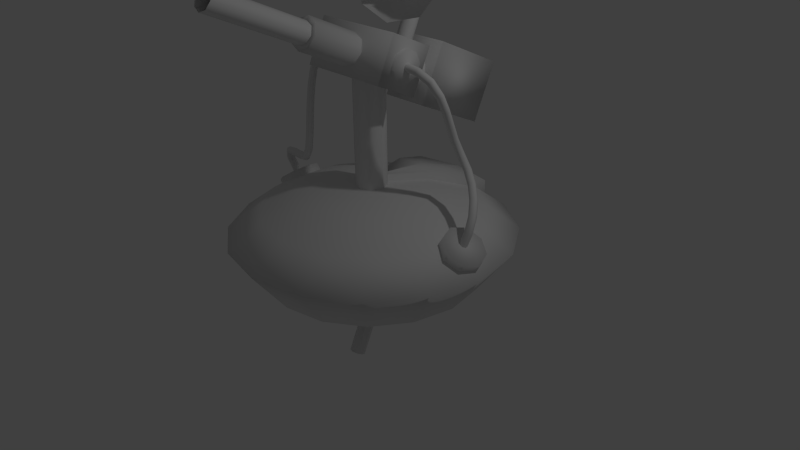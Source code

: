# Source: lvl1-attack.blend  (saved by Blender 2.70.0; exported with 4.5.12 LTS)
import bpy
from mathutils import Matrix  # noqa: F401  (used for matrix-valued properties, if any)

bpy.ops.wm.read_factory_settings(use_empty=True)
scene = bpy.context.scene
scene.name = 'Scene'

# ---- collections
col_collection_1 = bpy.data.collections.new('Collection 1'); scene.collection.children.link(col_collection_1)
col_collection_2 = bpy.data.collections.new('Collection 2'); scene.collection.children.link(col_collection_2)

# ---- materials (node trees are filled in below, after node groups)
mat_pipe_connections = bpy.data.materials.new('pipe-connections')
mat_pipe_connections.alpha_threshold = 0.0
mat_pipe_connections.use_transparent_shadow = False
mat_pipe_connections.roughness = 0.5
mat_pipe_connections.line_color = (0.0, 0.0, 0.0, 1.0)
mat_plate = bpy.data.materials.new('plate')
mat_plate.alpha_threshold = 0.0
mat_plate.use_transparent_shadow = False
mat_plate.roughness = 0.5
mat_plate.line_color = (0.0, 0.0, 0.0, 1.0)
mat_base = bpy.data.materials.new('base')
mat_base.alpha_threshold = 0.0
mat_base.use_transparent_shadow = False
mat_base.roughness = 0.5
mat_base.line_color = (0.0, 0.0, 0.0, 1.0)
mat_tube = bpy.data.materials.new('tube')
mat_tube.alpha_threshold = 0.0
mat_tube.use_transparent_shadow = False
mat_tube.roughness = 0.5
mat_tube.line_color = (0.0, 0.0, 0.0, 1.0)
mat_pipe = bpy.data.materials.new('pipe')
mat_pipe.alpha_threshold = 0.0
mat_pipe.use_transparent_shadow = False
mat_pipe.roughness = 0.5
mat_pipe.line_color = (0.0, 0.0, 0.0, 1.0)

# ---- material node trees

# ---- world
world_world = bpy.data.worlds.new('World'); scene.world = world_world
world_world.color = (0.05088, 0.05088, 0.05088)
world_world.use_sun_shadow = False
world_world.sun_shadow_jitter_overblur = 0.0
world_world.cycles.sampling_method = 'MANUAL'
world_world.cycles.sample_map_resolution = 256

# ---- cameras
cam_camera = bpy.data.cameras.new('Camera')
cam_camera.clip_end = 100.0
cam_camera.lens = 35.0
cam_camera.sensor_width = 32.0
cam_camera.sensor_height = 18.0
cam_camera.ortho_scale = 7.314
cam_camera.dof.focus_distance = 0.0
cam_camera.dof.aperture_fstop = 128.0

# ---- lights
light_lamp = bpy.data.lights.new('Lamp', 'POINT')
light_lamp.transmission_factor = 0.0
light_lamp.cutoff_distance = 30.0
light_lamp.energy = 100.0
light_lamp.shadow_buffer_clip_start = 1.001
light_lamp.shadow_soft_size = 0.1
light_lamp.shadow_maximum_resolution = 0.006
light_lamp.use_absolute_resolution = True
light_lamp.cycles.use_multiple_importance_sampling = False

# ---- meshes
me_sphere_004 = bpy.data.meshes.new('Sphere.004')
me_sphere_004.from_pydata([(1.738, 0.198, 0.5898), (1.658, 0.198, 0.4751), (1.806, 8.06e-08, 0.5427), (1.725, 7.719e-08, 0.4281), (1.738, -0.198, 0.5898), (1.658, -0.198, 0.4751), (1.576, -0.28, 0.7033), (1.496, -0.28, 0.5887), (1.414, -0.198, 0.8169), (1.334, -0.198, 0.7022), (1.347, -5.338e-08, 0.864), (1.266, -5.678e-08, 0.7493), (1.414, 0.198, 0.8169), (1.334, 0.198, 0.7022), (1.576, 0.28, 0.7033), (1.496, 0.28, 0.5887), (-1.424, 0.28, 0.5887), (-1.504, 0.28, 0.7033), (-1.262, 0.198, 0.7022), (-1.342, 0.198, 0.8169), (-1.194, -5.604e-08, 0.7493), (-1.275, -5.263e-08, 0.864), (-1.262, -0.198, 0.7022), (-1.342, -0.198, 0.8169), (-1.424, -0.28, 0.5887), (-1.504, -0.28, 0.7033), (-1.586, -0.198, 0.4751), (-1.666, -0.198, 0.5898), (-1.653, 7.794e-08, 0.4281), (-1.734, 8.134e-08, 0.5427), (-1.586, 0.198, 0.4751), (-1.666, 0.198, 0.5898), (-0.65, 0.1414, 2.459), (-0.55, 0.1414, 2.459), (-0.65, 6.657e-08, 2.4), (-0.55, 5.314e-08, 2.4), (-0.65, -0.1414, 2.459), (-0.55, -0.1414, 2.459), (-0.65, -0.2, 2.6), (-0.55, -0.2, 2.6), (-0.65, -0.1414, 2.741), (-0.55, -0.1414, 2.741), (-0.65, -5.204e-08, 2.8), (-0.55, -6.548e-08, 2.8), (-0.65, 0.1414, 2.741), (-0.55, 0.1414, 2.741), (-0.65, 0.2, 2.6), (-0.55, 0.2, 2.6), (0.55, 0.2, 2.6), (0.65, 0.2, 2.6), (0.55, 0.1414, 2.459), (0.65, 0.1414, 2.459), (0.55, -1.173e-08, 2.4), (0.65, 1.701e-09, 2.4), (0.55, -0.1414, 2.459), (0.65, -0.1414, 2.459), (0.55, -0.2, 2.6), (0.65, -0.2, 2.6), (0.55, -0.1414, 2.741), (0.65, -0.1414, 2.741), (0.55, -6.077e-10, 2.8), (0.65, 1.283e-08, 2.8), (0.55, 0.1414, 2.741), (0.65, 0.1414, 2.741)], [], [(15, 13, 12, 14), (5, 3, 2, 4), (7, 5, 4, 6), (9, 7, 6, 8), (11, 9, 8, 10), (13, 11, 10, 12), (14, 12, 10, 8, 6, 4, 2, 0), (3, 1, 0, 2), (1, 15, 14, 0), (17, 31, 29, 27, 25, 23, 21, 19), (18, 19, 21, 20), (20, 21, 23, 22), (22, 23, 25, 24), (24, 25, 27, 26), (26, 27, 29, 28), (30, 31, 17, 16), (28, 29, 31, 30), (16, 17, 19, 18), (33, 32, 46, 47), (37, 36, 34, 35), (39, 38, 36, 37), (41, 40, 38, 39), (43, 42, 40, 41), (45, 44, 42, 43), (47, 46, 44, 45), (35, 34, 32, 33), (46, 32, 34, 36, 38, 40, 42, 44), (48, 49, 51, 50), (50, 51, 53, 52), (52, 53, 55, 54), (54, 55, 57, 56), (56, 57, 59, 58), (58, 59, 61, 60), (60, 61, 63, 62), (62, 63, 49, 48), (49, 63, 61, 59, 57, 55, 53, 51)])
me_sphere_004.polygons.foreach_set('use_smooth', [True] * 36)
_uv = me_sphere_004.uv_layers.new(name='UVMap')
_uv.uv.foreach_set('vector', [1.009, 0.4911, 0.9317, 0.05753, 0.9317, 0.05753, 1.009, 0.4911, 0.06443, 0.9248, 0.4981, 1.002, 0.4981, 1.002, 0.06443, 0.9248, -0.01297, 0.4911, 0.06443, 0.9248, 0.06443, 0.9248, -0.01297, 0.4911, 0.06443, 0.05753, -0.01297, 0.4911, -0.01297, 0.4911, 0.06443, 0.05753, 0.4981, -0.01988, 0.06443, 0.05753, 0.06443, 0.05753, 0.4981, -0.01988, 0.9317, 0.05753, 0.4981, -0.01988, 0.4981, -0.01988, 0.9317, 0.05753, 1.009, 0.4911, 0.9317, 0.05753, 0.4981, -0.01988, 0.06443, 0.05753, -0.01297, 0.4911, 0.06443, 0.9248, 0.4981, 1.002, 0.9317, 0.9248, 0.4981, 1.002, 0.9317, 0.9248, 0.9317, 0.9248, 0.4981, 1.002, 0.9317, 0.9248, 1.009, 0.4911, 1.009, 0.4911, 0.9317, 0.9248, 1.009, 0.4911, 0.9317, 0.9248, 0.4981, 1.002, 0.06443, 0.9248, -0.01297, 0.4911, 0.06443, 0.05753, 0.4981, -0.01988, 0.9317, 0.05753, 0.9317, 0.05753, 0.9317, 0.05753, 0.4981, -0.01988, 0.4981, -0.01988, 0.4981, -0.01988, 0.4981, -0.01988, 0.06443, 0.05753, 0.06443, 0.05753, 0.06443, 0.05753, 0.06443, 0.05753, -0.01297, 0.4911, -0.01297, 0.4911, -0.01297, 0.4911, -0.01297, 0.4911, 0.06443, 0.9248, 0.06443, 0.9248, 0.06443, 0.9248, 0.06443, 0.9248, 0.4981, 1.002, 0.4981, 1.002, 0.9317, 0.9248, 0.9317, 0.9248, 1.009, 0.4911, 1.009, 0.4911, 0.4981, 1.002, 0.4981, 1.002, 0.9317, 0.9248, 0.9317, 0.9248, 1.009, 0.4911, 1.009, 0.4911, 0.9317, 0.05753, 0.9317, 0.05753, 0.9317, 0.9248, 0.9317, 0.9248, 1.009, 0.4911, 1.009, 0.4911, 0.06443, 0.9248, 0.06443, 0.9248, 0.4981, 1.002, 0.4981, 1.002, -0.01297, 0.4911, -0.01297, 0.4911, 0.06443, 0.9248, 0.06443, 0.9248, 0.06443, 0.05753, 0.06443, 0.05753, -0.01297, 0.4911, -0.01297, 0.4911, 0.4981, -0.01988, 0.4981, -0.01988, 0.06443, 0.05753, 0.06443, 0.05753, 0.9317, 0.05753, 0.9317, 0.05753, 0.4981, -0.01988, 0.4981, -0.01988, 1.009, 0.4911, 1.009, 0.4911, 0.9317, 0.05753, 0.9317, 0.05753, 0.4981, 1.002, 0.4981, 1.002, 0.9317, 0.9248, 0.9317, 0.9248, 1.009, 0.4911, 0.9317, 0.9248, 0.4981, 1.002, 0.06443, 0.9248, -0.01297, 0.4911, 0.06443, 0.05753, 0.4981, -0.01988, 0.9317, 0.05753, 1.009, 0.4911, 1.009, 0.4911, 0.9317, 0.05753, 0.9317, 0.05753, 0.9317, 0.05753, 0.9317, 0.05753, 0.4981, -0.01988, 0.4981, -0.01988, 0.4981, -0.01988, 0.4981, -0.01988, 0.06443, 0.05753, 0.06443, 0.05753, 0.06443, 0.05753, 0.06443, 0.05753, -0.01297, 0.4911, -0.01297, 0.4911, -0.01297, 0.4911, -0.01297, 0.4911, 0.06443, 0.9248, 0.06443, 0.9248, 0.06443, 0.9248, 0.06443, 0.9248, 0.4981, 1.002, 0.4981, 1.002, 0.4981, 1.002, 0.4981, 1.002, 0.9317, 0.9248, 0.9317, 0.9248, 0.9317, 0.9248, 0.9317, 0.9248, 1.009, 0.4911, 1.009, 0.4911, 1.009, 0.4911, 0.9317, 0.9248, 0.4981, 1.002, 0.06443, 0.9248, -0.01297, 0.4911, 0.06443, 0.05753, 0.4981, -0.01988, 0.9317, 0.05753])
me_sphere_004.materials.append(mat_pipe_connections)
me_sphere_004.use_remesh_preserve_volume = False
me_sphere_004.use_remesh_preserve_attributes = False
me_sphere_004.use_mirror_vertex_groups = False
me_sphere_004.update()
me_sphere_003 = bpy.data.meshes.new('Sphere.003')
me_sphere_003.from_pydata([(1.562e-07, 0.7654, -0.07612), (2.754e-07, 1.414, -0.2929), (0.0, 0.0, 0.0), (0.2929, 0.7071, -0.07612), (0.5412, 1.307, -0.2929), (2.754e-07, 1.414, -0.4747), (0.0, 0.0, -0.1818), (0.2929, 0.7071, -0.2579), (0.5412, 1.307, -0.4747)], [], [(1, 0, 3, 4), (0, 2, 3), (1, 4, 8, 5), (4, 3, 7, 8), (3, 2, 6, 7)])
me_sphere_003.polygons.foreach_set('use_smooth', [True] * 5)
_uv = me_sphere_003.uv_layers.new(name='UVMap')
_uv.uv.foreach_set('vector', [0.6031, 0.2076, 0.4912, 0.1997, 0.4935, 0.1499, 0.5758, 0.1407, 0.4912, 0.1997, 0.368, 0.1568, 0.4935, 0.1499, 0.6031, 0.2076, 0.5758, 0.1407, 0.5913, 0.1209, 0.632, 0.1936, 0.5758, 0.1407, 0.4935, 0.1499, 0.498, 0.1209, 0.5913, 0.1209, 0.4935, 0.1499, 0.368, 0.1568, 0.3697, 0.1256, 0.498, 0.1209])
me_sphere_003.materials.append(mat_plate)
me_sphere_003.use_remesh_preserve_volume = False
me_sphere_003.use_remesh_preserve_attributes = False
me_sphere_003.use_mirror_vertex_groups = False
me_sphere_003.update()
me_sphere_000 = bpy.data.meshes.new('Sphere.000')
me_sphere_000.from_pydata([(-0.2929, 0.7071, -0.07612), (-0.5412, 1.307, -0.2929), (1.562e-07, 0.7654, -0.07612), (2.754e-07, 1.414, -0.2929), (0.0, 0.0, 0.0), (-0.2929, 0.7071, -0.2579), (-0.5412, 1.307, -0.4747), (2.754e-07, 1.414, -0.4747), (0.0, 0.0, -0.1818)], [], [(1, 0, 2, 3), (0, 4, 2), (4, 0, 5, 8), (1, 3, 7, 6), (0, 1, 6, 5)])
me_sphere_000.polygons.foreach_set('use_smooth', [True] * 5)
_uv = me_sphere_000.uv_layers.new(name='UVMap')
_uv.uv.foreach_set('vector', [0.5685, 0.2021, 0.4932, 0.1909, 0.493, 0.1485, 0.593, 0.1372, 0.4932, 0.1909, 0.3826, 0.1797, 0.493, 0.1485, 0.3826, 0.1797, 0.4932, 0.1909, 0.4962, 0.2177, 0.3826, 0.2074, 0.5685, 0.2021, 0.593, 0.1372, 0.6174, 0.1474, 0.5864, 0.2214, 0.4932, 0.1909, 0.5685, 0.2021, 0.5864, 0.2214, 0.4962, 0.2177])
me_sphere_000.materials.append(mat_plate)
me_sphere_000.use_remesh_preserve_volume = False
me_sphere_000.use_remesh_preserve_attributes = False
me_sphere_000.use_mirror_vertex_groups = False
me_sphere_000.update()
me_cube_002 = bpy.data.meshes.new('Cube.002')
me_cube_002.from_pydata([(-3.353e-09, -3.333, 0.4667), (0.165, -3.333, 0.33), (0.2333, -3.333, 1.788e-08), (0.165, -3.333, -0.33), (-2.375e-08, -3.333, -0.4667), (-0.165, -3.333, -0.33), (-0.2333, -3.333, 1.788e-08), (-0.165, -3.333, 0.33), (-3.353e-09, -7.667, 0.4667), (0.165, -7.667, 0.33), (0.2333, -7.667, 1.788e-08), (0.165, -7.667, -0.33), (-2.375e-08, -7.667, -0.4667), (-0.165, -7.667, -0.33), (-0.2333, -7.667, 1.788e-08), (-0.165, -7.667, 0.33)], [], [(0, 7, 15, 8), (7, 6, 14, 15), (6, 5, 13, 14), (5, 4, 12, 13), (4, 3, 11, 12), (3, 2, 10, 11), (2, 1, 9, 10), (1, 0, 8, 9)])
me_cube_002.polygons.foreach_set('use_smooth', [True] * 8)
_uv = me_cube_002.uv_layers.new(name='UVMap')
_uv.uv.foreach_set('vector', [0.573, 0.4392, 0.5687, 0.4392, 0.5687, 0.2382, 0.573, 0.2382, 0.5687, 0.4392, 0.5583, 0.4392, 0.5583, 0.2382, 0.5687, 0.2382, 0.5583, 0.4392, 0.5478, 0.4392, 0.5478, 0.2382, 0.5583, 0.2382, 0.5478, 0.4392, 0.5435, 0.4392, 0.5435, 0.2382, 0.5478, 0.2382, 0.514, 0.2382, 0.5183, 0.2382, 0.5183, 0.4392, 0.514, 0.4392, 0.5183, 0.2382, 0.5288, 0.2382, 0.5288, 0.4392, 0.5183, 0.4392, 0.5288, 0.2382, 0.5392, 0.2382, 0.5392, 0.4392, 0.5288, 0.4392, 0.5392, 0.2382, 0.5435, 0.2382, 0.5435, 0.4392, 0.5392, 0.4392])
me_cube_002.materials.append(mat_plate)
me_cube_002.use_remesh_preserve_volume = False
me_cube_002.use_remesh_preserve_attributes = False
me_cube_002.use_mirror_vertex_groups = False
me_cube_002.update()
me_sphere_001 = bpy.data.meshes.new('Sphere.001')
me_sphere_001.from_pydata([(-0.7654, -2.659e-08, 0.9239), (-1.414, -2.659e-08, 0.7071), (-1.848, -2.659e-08, 0.3827), (-1.4, -2.309e-08, -0.2), (-0.7071, 0.2929, 0.9239), (-1.307, 0.5412, 0.7071), (-1.707, 0.7071, 0.3827), (-1.293, 0.5358, -0.2), (-0.5412, 0.5412, 0.9239), (-1.0, 1.0, 0.7071), (-1.307, 1.307, 0.3827), (-0.9899, 0.9899, -0.2), (-0.2929, 0.7071, 0.9239), (-0.5412, 1.307, 0.7071), (-0.7071, 1.707, 0.3827), (-0.5358, 1.293, -0.2), (7.972e-08, 1.414, 0.7071), (1.989e-07, 1.848, 0.3827), (4.761e-08, 1.4, -0.2), (-1.956e-07, -3.056e-07, 1.0), (0.2929, 0.7071, 0.9239), (0.5412, 1.307, 0.7071), (0.7071, 1.707, 0.3827), (0.5358, 1.293, -0.2), (0.5412, 0.5412, 0.9239), (1.0, 1.0, 0.7071), (1.307, 1.307, 0.3827), (0.9899, 0.9899, -0.2), (0.7071, 0.2929, 0.9239), (1.307, 0.5412, 0.7071), (1.707, 0.7071, 0.3827), (1.293, 0.5358, -0.2), (0.7654, -1.72e-07, 0.9239), (1.414, -5.594e-07, 0.7071), (1.848, -6.19e-07, 0.3827), (1.4, -4.795e-07, -0.2), (0.7071, -0.2929, 0.9239), (1.307, -0.5412, 0.7071), (1.707, -0.7071, 0.3827), (1.293, -0.5358, -0.2), (0.5412, -0.5412, 0.9239), (1.0, -1.0, 0.7071), (1.307, -1.307, 0.3827), (0.9899, -0.9899, -0.2), (0.2929, -0.7071, 0.9239), (0.5412, -1.307, 0.7071), (0.7071, -1.707, 0.3827), (0.5358, -1.293, -0.2), (-2.779e-07, -0.7654, 0.9239), (-7.547e-07, -1.414, 0.7071), (-8.144e-07, -1.848, 0.3827), (-7.869e-07, -1.4, -0.2), (-0.2929, -0.7071, 0.9239), (-0.5412, -1.307, 0.7071), (-0.7071, -1.707, 0.3827), (-0.5358, -1.293, -0.2), (-0.5412, -0.5412, 0.9239), (-1.0, -1.0, 0.7071), (-1.307, -1.307, 0.3827), (-0.9899, -0.9899, -0.2), (-0.7071, -0.2929, 0.9239), (-1.307, -0.5412, 0.7071), (-1.707, -0.7071, 0.3827), (-1.293, -0.5358, -0.2)], [], [(3, 2, 6, 7), (2, 1, 5, 6), (1, 0, 4, 5), (7, 6, 10, 11), (6, 5, 9, 10), (5, 4, 8, 9), (11, 10, 14, 15), (10, 9, 13, 14), (9, 8, 12, 13), (15, 14, 17, 18), (14, 13, 16, 17), (18, 17, 22, 23), (17, 16, 21, 22), (23, 22, 26, 27), (22, 21, 25, 26), (21, 20, 24, 25), (27, 26, 30, 31), (26, 25, 29, 30), (25, 24, 28, 29), (31, 30, 34, 35), (30, 29, 33, 34), (29, 28, 32, 33), (35, 34, 38, 39), (34, 33, 37, 38), (33, 32, 36, 37), (39, 38, 42, 43), (38, 37, 41, 42), (37, 36, 40, 41), (43, 42, 46, 47), (42, 41, 45, 46), (41, 40, 44, 45), (47, 46, 50, 51), (46, 45, 49, 50), (45, 44, 48, 49), (51, 50, 54, 55), (50, 49, 53, 54), (49, 48, 52, 53), (55, 54, 58, 59), (54, 53, 57, 58), (53, 52, 56, 57), (59, 58, 62, 63), (58, 57, 61, 62), (57, 56, 60, 61), (0, 19, 4), (4, 19, 8), (8, 19, 12), (20, 19, 24), (24, 19, 28), (28, 19, 32), (32, 19, 36), (36, 19, 40), (40, 19, 44), (44, 19, 48), (48, 19, 52), (52, 19, 56), (56, 19, 60), (63, 62, 2, 3), (62, 61, 1, 2), (61, 60, 0, 1), (60, 19, 0)])
me_sphere_001.polygons.foreach_set('use_smooth', [True] * 60)
_uv = me_sphere_001.uv_layers.new(name='UVMap')
_uv.uv.foreach_set('vector', [0.2396, 0.7555, 0.1562, 0.8389, 0.3141, 0.9445, 0.3593, 0.8354, 0.1562, 0.8389, 0.237, 0.7581, 0.3579, 0.8389, 0.3141, 0.9445, 0.237, 0.7581, 0.3579, 0.6372, 0.4233, 0.6809, 0.3579, 0.8389, 0.3593, 0.8354, 0.3141, 0.9445, 0.5005, 0.9815, 0.5005, 0.8635, 0.3141, 0.9445, 0.3579, 0.8389, 0.5005, 0.8673, 0.5005, 0.9815, 0.3579, 0.8389, 0.4233, 0.6809, 0.5005, 0.6963, 0.5005, 0.8673, 0.5005, 0.8635, 0.5005, 0.9815, 0.6869, 0.9445, 0.6417, 0.8354, 0.5005, 0.9815, 0.5005, 0.8673, 0.6431, 0.8389, 0.6869, 0.9445, 0.5005, 0.8673, 0.5005, 0.6963, 0.5777, 0.6809, 0.6431, 0.8389, 0.6417, 0.8354, 0.6869, 0.9445, 0.8448, 0.8389, 0.7614, 0.7555, 0.6869, 0.9445, 0.6431, 0.8389, 0.7641, 0.7581, 0.8448, 0.8389, 0.7614, 0.7555, 0.8448, 0.8389, 0.9504, 0.6809, 0.8414, 0.6358, 0.8448, 0.8389, 0.7641, 0.7581, 0.8448, 0.6372, 0.9504, 0.6809, 0.8414, 0.6358, 0.9504, 0.6809, 0.9875, 0.4946, 0.8695, 0.4946, 0.9504, 0.6809, 0.8448, 0.6372, 0.8732, 0.4946, 0.9875, 0.4946, 0.8448, 0.6372, 0.6869, 0.5717, 0.7022, 0.4946, 0.8732, 0.4946, 0.8695, 0.4946, 0.9875, 0.4946, 0.9504, 0.3082, 0.8414, 0.3534, 0.9875, 0.4946, 0.8732, 0.4946, 0.8448, 0.3519, 0.9504, 0.3082, 0.8732, 0.4946, 0.7022, 0.4946, 0.6869, 0.4174, 0.8448, 0.3519, 0.8414, 0.3534, 0.9504, 0.3082, 0.8448, 0.1502, 0.7614, 0.2337, 0.9504, 0.3082, 0.8448, 0.3519, 0.7641, 0.231, 0.8448, 0.1502, 0.8448, 0.3519, 0.6869, 0.4174, 0.6431, 0.3519, 0.7641, 0.231, 0.7614, 0.2337, 0.8448, 0.1502, 0.6869, 0.04465, 0.6417, 0.1537, 0.8448, 0.1502, 0.7641, 0.231, 0.6431, 0.1502, 0.6869, 0.04465, 0.7641, 0.231, 0.6431, 0.3519, 0.5777, 0.3082, 0.6431, 0.1502, 0.6417, 0.1537, 0.6869, 0.04465, 0.5005, 0.007585, 0.5005, 0.1256, 0.6869, 0.04465, 0.6431, 0.1502, 0.5005, 0.1218, 0.5005, 0.007585, 0.6431, 0.1502, 0.5777, 0.3082, 0.5005, 0.2928, 0.5005, 0.1218, 0.5005, 0.1256, 0.5005, 0.007585, 0.3141, 0.04465, 0.3593, 0.1537, 0.5005, 0.007585, 0.5005, 0.1218, 0.3579, 0.1502, 0.3141, 0.04465, 0.5005, 0.1218, 0.5005, 0.2928, 0.4233, 0.3082, 0.3579, 0.1502, 0.3593, 0.1537, 0.3141, 0.04465, 0.1562, 0.1502, 0.2396, 0.2337, 0.3141, 0.04465, 0.3579, 0.1502, 0.237, 0.231, 0.1562, 0.1502, 0.3579, 0.1502, 0.4233, 0.3082, 0.3579, 0.3519, 0.237, 0.231, 0.2396, 0.2337, 0.1562, 0.1502, 0.0506, 0.3082, 0.1596, 0.3534, 0.1562, 0.1502, 0.237, 0.231, 0.1562, 0.3519, 0.0506, 0.3082, 0.237, 0.231, 0.3579, 0.3519, 0.3141, 0.4174, 0.1562, 0.3519, 0.1596, 0.3534, 0.0506, 0.3082, 0.01353, 0.4946, 0.1315, 0.4946, 0.0506, 0.3082, 0.1562, 0.3519, 0.1278, 0.4946, 0.01353, 0.4946, 0.1562, 0.3519, 0.3141, 0.4174, 0.2988, 0.4946, 0.1278, 0.4946, 0.1315, 0.4946, 0.01353, 0.4946, 0.0506, 0.6809, 0.1596, 0.6358, 0.01353, 0.4946, 0.1278, 0.4946, 0.1562, 0.6372, 0.0506, 0.6809, 0.1278, 0.4946, 0.2988, 0.4946, 0.3141, 0.5717, 0.1562, 0.6372, 0.3579, 0.6372, 0.5005, 0.4946, 0.4233, 0.6809, 0.4233, 0.6809, 0.5005, 0.4946, 0.5005, 0.6963, 0.5005, 0.6963, 0.5005, 0.4946, 0.5777, 0.6809, 0.6869, 0.5717, 0.5005, 0.4946, 0.7022, 0.4946, 0.7022, 0.4946, 0.5005, 0.4946, 0.6869, 0.4174, 0.6869, 0.4174, 0.5005, 0.4946, 0.6431, 0.3519, 0.6431, 0.3519, 0.5005, 0.4946, 0.5777, 0.3082, 0.5777, 0.3082, 0.5005, 0.4946, 0.5005, 0.2928, 0.5005, 0.2928, 0.5005, 0.4946, 0.4233, 0.3082, 0.4233, 0.3082, 0.5005, 0.4946, 0.3579, 0.3519, 0.3579, 0.3519, 0.5005, 0.4946, 0.3141, 0.4174, 0.3141, 0.4174, 0.5005, 0.4946, 0.2988, 0.4946, 0.2988, 0.4946, 0.5005, 0.4946, 0.3141, 0.5717, 0.1596, 0.6358, 0.0506, 0.6809, 0.1562, 0.8389, 0.2396, 0.7555, 0.0506, 0.6809, 0.1562, 0.6372, 0.237, 0.7581, 0.1562, 0.8389, 0.1562, 0.6372, 0.3141, 0.5717, 0.3579, 0.6372, 0.237, 0.7581, 0.3141, 0.5717, 0.5005, 0.4946, 0.3579, 0.6372])
me_sphere_001.materials.append(mat_base)
me_sphere_001.use_remesh_preserve_volume = False
me_sphere_001.use_remesh_preserve_attributes = False
me_sphere_001.use_mirror_vertex_groups = False
me_sphere_001.update()
me_cube_001 = bpy.data.meshes.new('Cube.001')
me_cube_001.from_pydata([(-1.0, -1.0, -1.0), (-1.0, 1.0, -1.0), (1.0, 1.0, -1.0), (1.0, -1.0, -1.0), (-1.0, -1.0, 1.0), (-1.0, 1.0, 1.0), (1.0, 1.0, 1.0), (1.0, -1.0, 1.0), (-0.5333, 2.647, -1.213), (-0.5333, 6.114, -1.213), (0.5333, 6.114, -1.213), (0.5333, 2.647, -1.213), (-0.5333, 2.647, 1.454), (-0.5333, 6.114, 1.454), (0.5333, 6.114, 1.454), (0.5333, 2.647, 1.454), (0.1778, 6.114, -1.213), (-0.1778, 6.114, -1.213), (-0.1778, 2.647, -1.213), (0.1778, 2.647, -1.213), (-0.4089, 5.709, -1.213), (-0.4089, 3.052, -1.213), (0.4089, 5.709, -1.213), (0.4089, 3.052, -1.213)], [], [(4, 5, 1, 0), (5, 6, 2, 1), (6, 7, 3, 2), (7, 4, 0, 3), (0, 1, 2, 3), (7, 6, 5, 4), (12, 13, 9, 8), (13, 14, 10, 16, 17, 9), (14, 15, 11, 10), (15, 12, 8, 18, 19, 11), (19, 23, 22, 16, 10, 11), (15, 14, 13, 12), (8, 9, 17, 20, 21, 18), (20, 17, 16, 22), (18, 21, 23, 19)])
me_cube_001.polygons.foreach_set('use_smooth', [True] * 15)
_uv = me_cube_001.uv_layers.new(name='UVMap')
_uv.uv.foreach_set('vector', [0.9908, 0.9939, 0.002995, 0.9939, 0.002995, -0.0007508, 0.9908, -0.0007509, 0.001379, 1.005, 0.001379, -0.006029, 0.9931, -0.006029, 0.9931, 1.005, 0.003486, -0.002615, 0.9954, -0.002615, 0.9954, 1.004, 0.003486, 1.004, -0.001621, 0.9988, -0.001621, -0.0005409, 1.007, -0.000541, 1.007, 0.9988, 1.985, 1.005, 0.9931, 1.005, 0.9931, -0.006029, 1.985, -0.006029, 0.002673, 0.003178, 0.9938, 0.003178, 0.9938, 1.002, 0.002673, 1.002, 0.9948, 0.003096, 0.9948, 0.9987, -0.005966, 0.9987, -0.005966, 0.003096, 0.001382, -0.004123, 0.9986, -0.004123, 0.9986, 0.9945, 0.6662, 0.9945, 0.3338, 0.9945, 0.001382, 0.9945, 0.001911, 0.9929, 0.001911, -0.00142, 0.9933, -0.001421, 0.9933, 0.9929, 0.9964, 0.9978, 0.004092, 0.9978, 0.004092, 0.007888, 0.3349, 0.007888, 0.6657, 0.007888, 0.9964, 0.007888, 0.4744, 0.004061, 0.4028, 0.1197, 0.4028, 0.8795, 0.4744, 0.9951, 0.3643, 0.9951, 0.3643, 0.004061, 0.0253, 0.9938, 0.0253, -0.0007017, 0.994, -0.0007017, 0.994, 0.9938, 0.6946, 0.004061, 0.6946, 0.9951, 0.5845, 0.9951, 0.6561, 0.8795, 0.6561, 0.1197, 0.5845, 0.004061, 0.6561, 0.8795, 0.5845, 0.9951, 0.4744, 0.9951, 0.4028, 0.8795, 0.5845, 0.004061, 0.6561, 0.1197, 0.4028, 0.1197, 0.4744, 0.004061])
me_cube_001.materials.append(mat_plate)
me_cube_001.use_remesh_preserve_volume = False
me_cube_001.use_remesh_preserve_attributes = False
me_cube_001.use_mirror_vertex_groups = False
me_cube_001.update()
me_cylinder = bpy.data.meshes.new('Cylinder')
me_cylinder.from_pydata([(-5.309e-16, 0.9908, 0.9586), (-3.957e-17, -0.8218, 1.804), (0.1414, 0.9661, 0.9056), (0.1414, -0.8465, 1.751), (0.2, 0.9063, 0.7774), (0.2, -0.9063, 1.623), (0.1414, 0.8465, 0.6492), (0.1414, -0.9661, 1.494), (-1.748e-08, 0.8218, 0.5961), (-1.748e-08, -0.9908, 1.441), (-0.1414, 0.8465, 0.6492), (-0.1414, -0.9661, 1.494), (-0.2, 0.9063, 0.7774), (-0.2, -0.9063, 1.623), (-0.1414, 0.9661, 0.9056), (-0.1414, -0.8465, 1.751), (-2.012e-09, -0.8471, 1.75), (0.09899, -0.8645, 1.712), (0.14, -0.9063, 1.623), (0.09899, -0.9481, 1.533), (-1.425e-08, -0.9655, 1.496), (-0.09899, -0.9481, 1.533), (-0.14, -0.9063, 1.623), (-0.09899, -0.8645, 1.712), (0.0, 0.2, -1.0), (0.0, 0.2, 1.0), (0.1414, 0.1414, -1.0), (0.1414, 0.1414, 1.0), (0.2, -8.742e-09, -1.0), (0.2, -8.742e-09, 1.0), (0.1414, -0.1414, -1.0), (0.1414, -0.1414, 1.0), (-1.748e-08, -0.2, -1.0), (-1.748e-08, -0.2, 1.0), (-0.1414, -0.1414, -1.0), (-0.1414, -0.1414, 1.0), (-0.2, 2.385e-09, -1.0), (-0.2, 2.385e-09, 1.0), (-0.1414, 0.1414, -1.0), (-0.1414, 0.1414, 1.0)], [], [(0, 1, 3, 2), (2, 3, 5, 4), (4, 5, 7, 6), (6, 7, 9, 8), (8, 9, 11, 10), (10, 11, 13, 12), (12, 13, 15, 14), (14, 15, 1, 0), (1, 15, 23, 16), (15, 13, 22, 23), (13, 11, 21, 22), (11, 9, 20, 21), (9, 7, 19, 20), (7, 5, 18, 19), (5, 3, 17, 18), (3, 1, 16, 17), (24, 25, 27, 26), (26, 27, 29, 28), (28, 29, 31, 30), (30, 31, 33, 32), (32, 33, 35, 34), (34, 35, 37, 36), (36, 37, 39, 38), (38, 39, 25, 24)])
me_cylinder.polygons.foreach_set('use_smooth', [True] * 24)
_uv = me_cylinder.uv_layers.new(name='UVMap')
_uv.uv.foreach_set('vector', [0.6046, 1.181, 0.6046, -0.1806, 0.7519, -0.1806, 0.7519, 1.181, 1.003, -0.1806, 1.003, 1.181, 0.8991, 1.181, 0.8991, -0.1806, 0.8991, -0.1806, 0.8991, 1.181, 0.7519, 1.181, 0.7519, -0.1806, -0.00233, 1.181, -0.002331, -0.1806, 0.1018, -0.1806, 0.1018, 1.181, 0.1018, 1.181, 0.1018, -0.1806, 0.2491, -0.1806, 0.2491, 1.181, 0.5005, -0.1806, 0.5005, 1.181, 0.3963, 1.181, 0.3963, -0.1806, 0.3963, -0.1806, 0.3963, 1.181, 0.2491, 1.181, 0.2491, -0.1806, 0.5005, 1.181, 0.5005, -0.1806, 0.6046, -0.1806, 0.6046, 1.181, 0.9235, 0.1848, 0.8153, 0.1848, 0.8315, 0.1571, 0.9073, 0.1571, 0.8153, 0.1848, 0.7388, 0.1307, 0.778, 0.1192, 0.8315, 0.1571, 0.7388, 0.1307, 0.7388, 0.05412, 0.778, 0.0656, 0.778, 0.1192, 0.7388, 0.05412, 0.8153, 5.96e-08, 0.8315, 0.02772, 0.778, 0.0656, 0.8153, 5.96e-08, 0.9235, 0.0, 0.9073, 0.02772, 0.8315, 0.02772, 0.9235, 0.0, 1.0, 0.05412, 0.9608, 0.0656, 0.9073, 0.02772, 1.0, 0.05412, 1.0, 0.1307, 0.9608, 0.1192, 0.9608, 0.0656, 1.0, 0.1307, 0.9235, 0.1848, 0.9073, 0.1571, 0.9608, 0.1192, 0.3842, -0.85, 0.3842, 1.85, 0.1046, 1.85, 0.1046, -0.85, 1.455, -0.85, 1.455, 1.85, 1.059, 1.85, 1.059, -0.85, 1.059, -0.85, 1.059, 1.85, 0.7796, 1.85, 0.7796, -0.85, 1.85, -0.85, 1.85, 1.85, 1.455, 1.85, 1.455, -0.85, 0.1046, -0.85, 0.1046, 1.85, -0.175, 1.85, -0.175, -0.85, -0.175, -0.85, -0.175, 1.85, -0.5704, 1.85, -0.5704, -0.85, -0.5704, -0.85, -0.5704, 1.85, -0.85, 1.85, -0.85, -0.85, 0.7796, -0.85, 0.7796, 1.85, 0.3842, 1.85, 0.3842, -0.85])
me_cylinder.materials.append(mat_tube)
me_cylinder.use_remesh_preserve_volume = False
me_cylinder.use_remesh_preserve_attributes = False
me_cylinder.use_mirror_vertex_groups = False
me_cylinder.update()
me_plane = bpy.data.meshes.new('Plane')
me_plane.from_pydata([(-0.36, -2.855, 0.5339), (0.36, -2.855, 0.5339), (-0.6, -0.4622, -0.5818), (0.6, -0.4622, -0.5818), (0.56, -2.855, 0.5339), (0.8, -0.4622, -0.5818), (-0.56, -2.855, 0.5339), (-0.8, -0.4622, -0.5818), (-0.6, -0.06338, -0.7678), (0.6, -0.06338, -0.7678), (0.8, -0.06338, -0.7678), (-0.8, -0.06338, -0.7678), (-0.36, -2.601, 1.078), (0.36, -2.601, 1.078), (-0.6, -0.2086, -0.03803), (0.6, -0.2086, -0.03803), (0.56, -2.601, 1.078), (0.8, -0.2086, -0.03803), (-0.56, -2.601, 1.078), (-0.8, -0.2086, -0.03803), (-0.6, 0.1902, -0.224), (0.6, 0.1902, -0.224), (0.8, 0.1902, -0.224), (-0.8, 0.1902, -0.224), (-1.776e-15, -4.247, -6.797), (-1.776e-15, -1.148, -0.1511), (0.2357, -4.336, -6.756), (0.2357, -1.237, -0.1098), (0.3333, -4.55, -6.656), (0.3333, -1.45, -0.0102), (0.2357, -4.763, -6.557), (0.2357, -1.664, 0.08941), (-2.914e-08, -4.852, -6.516), (-2.914e-08, -1.753, 0.1307), (-0.2357, -4.763, -6.557), (-0.2357, -1.664, 0.08941), (-0.3333, -4.55, -6.656), (-0.3333, -1.45, -0.0102), (-0.2357, -4.336, -6.756), (-0.2357, -1.237, -0.1098)], [], [(0, 1, 3, 2), (9, 8, 20, 21), (10, 9, 21, 22), (8, 11, 23, 20), (11, 7, 19, 23), (5, 10, 22, 17), (15, 13, 16, 17), (12, 14, 19, 18), (19, 14, 20, 23), (15, 17, 22, 21), (14, 15, 21, 20), (6, 0, 12, 18), (7, 6, 18, 19), (1, 4, 16, 13), (4, 5, 17, 16), (2, 3, 15, 14), (3, 1, 13, 15), (0, 2, 14, 12), (24, 25, 27, 26), (26, 27, 29, 28), (28, 29, 31, 30), (30, 31, 33, 32), (32, 33, 35, 34), (34, 35, 37, 36), (36, 37, 39, 38), (38, 39, 25, 24)])
_uv = me_plane.uv_layers.new(name='UVMap')
_uv.uv.foreach_set('vector', [0.0001118, 0.3856, 0.002632, 0.1576, 0.5536, 0.244, 0.5379, 0.3505, 0.8523, 0.1293, 0.8426, 0.4667, 0.718, 0.4199, 0.7192, 0.194, 0.8158, 0.07245, 0.8523, 0.1293, 0.7192, 0.194, 0.716, 0.1578, 0.8426, 0.4667, 0.8205, 0.5123, 0.7118, 0.4472, 0.718, 0.4199, 0.8205, 0.5123, 0.7112, 0.6043, 0.6507, 0.4626, 0.7118, 0.4472, 0.7057, 0.0001118, 0.8158, 0.07245, 0.716, 0.1578, 0.642, 0.136, 0.6326, 0.175, 0.2606, 0.1104, 0.2657, 0.08722, 0.642, 0.136, 0.3166, 0.4336, 0.6447, 0.4262, 0.6507, 0.4626, 0.3168, 0.4535, 0.6507, 0.4626, 0.6447, 0.4262, 0.718, 0.4199, 0.7118, 0.4472, 0.6326, 0.175, 0.642, 0.136, 0.716, 0.1578, 0.7192, 0.194, 0.6447, 0.4262, 0.6326, 0.175, 0.7192, 0.194, 0.718, 0.4199, 0.0263, 0.5561, 0.0001118, 0.3856, 0.3166, 0.4336, 0.3168, 0.4535, 0.7112, 0.6043, 0.0263, 0.5561, 0.3168, 0.4535, 0.6507, 0.4626, 0.002632, 0.1576, 0.0001118, 0.01043, 0.2657, 0.08722, 0.2606, 0.1104, 0.0001118, 0.01043, 0.7057, 0.0001118, 0.642, 0.136, 0.2657, 0.08722, 0.5379, 0.3505, 0.5536, 0.244, 0.6326, 0.175, 0.6447, 0.4262, 0.5536, 0.244, 0.002632, 0.1576, 0.2606, 0.1104, 0.6326, 0.175, 0.0001118, 0.3856, 0.5379, 0.3505, 0.6447, 0.4262, 0.3166, 0.4336, 0.0004748, 0.8805, 0.3309, 0.6722, 0.205, 0.6168, 0.1187, 0.9972, 0.1187, 0.9972, 0.205, 0.6168, 0.07839, 0.6714, 0.2854, 0.9999, 0.2854, 0.9999, 0.07839, 0.6714, 0.02641, 0.799, 0.4052, 0.8849, 0.4052, 0.8849, 0.02641, 0.799, 0.07573, 0.9274, 0.4056, 0.7194, 0.4056, 0.7194, 0.07573, 0.9274, 0.1997, 0.9872, 0.2865, 0.6045, 0.2865, 0.6045, 0.1997, 0.9872, 0.3255, 0.9315, 0.1193, 0.6045, 0.1193, 0.6045, 0.3255, 0.9315, 0.37, 0.8029, 0.0001118, 0.7191, 0.0001118, 0.7191, 0.37, 0.8029, 0.3309, 0.6722, 0.0004748, 0.8805])
me_plane.materials.append(mat_pipe)
me_plane.use_remesh_preserve_volume = False
me_plane.use_remesh_preserve_attributes = False
me_plane.use_mirror_vertex_groups = False
me_plane.update()
me_cylinder_004 = bpy.data.meshes.new('Cylinder.004')
me_cylinder_004.from_pydata([(0.0, 0.1, -0.1), (0.0, 0.1, 0.1), (0.07071, 0.07071, -0.1), (0.07071, 0.07071, 0.1), (0.1, -4.371e-09, -0.1), (0.1, -4.371e-09, 0.1), (0.07071, -0.07071, -0.1), (0.07071, -0.07071, 0.1), (-8.742e-09, -0.1, -0.1), (-8.742e-09, -0.1, 0.1), (-0.07071, -0.07071, -0.1), (-0.07071, -0.07071, 0.1), (-0.1, 1.192e-09, -0.1), (-0.1, 1.192e-09, 0.1), (-0.07071, 0.07071, -0.1), (-0.07071, 0.07071, 0.1), (0.0, 0.1, -0.3), (0.07071, 0.07071, -0.3), (0.1, -4.371e-09, -0.3), (0.07071, -0.07071, -0.3), (-8.742e-09, -0.1, -0.3), (-0.07071, -0.07071, -0.3), (-0.1, 1.192e-09, -0.3), (-0.07071, 0.07071, -0.3), (0.0, 0.1, -0.5), (0.07071, 0.07071, -0.5), (0.1, -4.371e-09, -0.5), (0.07071, -0.07071, -0.5), (-8.742e-09, -0.1, -0.5), (-0.07071, -0.07071, -0.5), (-0.1, 1.192e-09, -0.5), (-0.07071, 0.07071, -0.5), (0.0, 0.1, -0.7), (0.07071, 0.07071, -0.7), (0.1, -4.371e-09, -0.7), (0.07071, -0.07071, -0.7), (-8.742e-09, -0.1, -0.7), (-0.07071, -0.07071, -0.7), (-0.1, 1.192e-09, -0.7), (-0.07071, 0.07071, -0.7), (0.0, 0.1, -0.9), (0.07071, 0.07071, -0.9), (0.1, -4.371e-09, -0.9), (0.07071, -0.07071, -0.9), (-8.742e-09, -0.1, -0.9), (-0.07071, -0.07071, -0.9), (-0.1, 1.192e-09, -0.9), (-0.07071, 0.07071, -0.9), (0.0, 0.1, -1.1), (0.07071, 0.07071, -1.1), (0.1, -4.371e-09, -1.1), (0.07071, -0.07071, -1.1), (-8.742e-09, -0.1, -1.1), (-0.07071, -0.07071, -1.1), (-0.1, 1.192e-09, -1.1), (-0.07071, 0.07071, -1.1), (0.0, 0.1, -1.3), (0.07071, 0.07071, -1.3), (0.1, -4.371e-09, -1.3), (0.07071, -0.07071, -1.3), (-8.742e-09, -0.1, -1.3), (-0.07071, -0.07071, -1.3), (-0.1, 1.192e-09, -1.3), (-0.07071, 0.07071, -1.3), (0.0, 0.1, -1.5), (0.07071, 0.07071, -1.5), (0.1, -4.371e-09, -1.5), (0.07071, -0.07071, -1.5), (-8.742e-09, -0.1, -1.5), (-0.07071, -0.07071, -1.5), (-0.1, 1.192e-09, -1.5), (-0.07071, 0.07071, -1.5), (0.0, 0.1, -1.7), (0.07071, 0.07071, -1.7), (0.1, -4.371e-09, -1.7), (0.07071, -0.07071, -1.7), (-8.742e-09, -0.1, -1.7), (-0.07071, -0.07071, -1.7), (-0.1, 1.192e-09, -1.7), (-0.07071, 0.07071, -1.7), (0.0, 0.1, -1.9), (0.07071, 0.07071, -1.9), (0.1, -4.371e-09, -1.9), (0.07071, -0.07071, -1.9), (-8.742e-09, -0.1, -1.9), (-0.07071, -0.07071, -1.9), (-0.1, 1.192e-09, -1.9), (-0.07071, 0.07071, -1.9), (0.0, 0.1, -2.1), (0.07071, 0.07071, -2.1), (0.1, -4.371e-09, -2.1), (0.07071, -0.07071, -2.1), (-8.742e-09, -0.1, -2.1), (-0.07071, -0.07071, -2.1), (-0.1, 1.192e-09, -2.1), (-0.07071, 0.07071, -2.1), (0.0, 0.1, -2.3), (0.07071, 0.07071, -2.3), (0.1, -4.371e-09, -2.3), (0.07071, -0.07071, -2.3), (-8.742e-09, -0.1, -2.3), (-0.07071, -0.07071, -2.3), (-0.1, 1.192e-09, -2.3), (-0.07071, 0.07071, -2.3), (0.0, 0.1, -2.5), (0.07071, 0.07071, -2.5), (0.1, -4.371e-09, -2.5), (0.07071, -0.07071, -2.5), (-8.742e-09, -0.1, -2.5), (-0.07071, -0.07071, -2.5), (-0.1, 1.192e-09, -2.5), (-0.07071, 0.07071, -2.5), (0.0, 0.1, -2.7), (0.07071, 0.07071, -2.7), (0.1, -4.371e-09, -2.7), (0.07071, -0.07071, -2.7), (-8.742e-09, -0.1, -2.7), (-0.07071, -0.07071, -2.7), (-0.1, 1.192e-09, -2.7), (-0.07071, 0.07071, -2.7), (0.0, 0.1, -2.9), (0.07071, 0.07071, -2.9), (0.1, -4.371e-09, -2.9), (0.07071, -0.07071, -2.9), (-8.742e-09, -0.1, -2.9), (-0.07071, -0.07071, -2.9), (-0.1, 1.192e-09, -2.9), (-0.07071, 0.07071, -2.9), (0.0, 0.1, -3.1), (0.07071, 0.07071, -3.1), (0.1, -4.371e-09, -3.1), (0.07071, -0.07071, -3.1), (-8.742e-09, -0.1, -3.1), (-0.07071, -0.07071, -3.1), (-0.1, 1.192e-09, -3.1), (-0.07071, 0.07071, -3.1)], [], [(0, 1, 3, 2), (2, 3, 5, 4), (4, 5, 7, 6), (6, 7, 9, 8), (8, 9, 11, 10), (10, 11, 13, 12), (12, 13, 15, 14), (14, 15, 1, 0), (16, 0, 2, 17), (17, 2, 4, 18), (18, 4, 6, 19), (19, 6, 8, 20), (20, 8, 10, 21), (21, 10, 12, 22), (22, 12, 14, 23), (23, 14, 0, 16), (24, 16, 17, 25), (25, 17, 18, 26), (26, 18, 19, 27), (27, 19, 20, 28), (28, 20, 21, 29), (29, 21, 22, 30), (30, 22, 23, 31), (31, 23, 16, 24), (32, 24, 25, 33), (33, 25, 26, 34), (34, 26, 27, 35), (35, 27, 28, 36), (36, 28, 29, 37), (37, 29, 30, 38), (38, 30, 31, 39), (39, 31, 24, 32), (40, 32, 33, 41), (41, 33, 34, 42), (42, 34, 35, 43), (43, 35, 36, 44), (44, 36, 37, 45), (45, 37, 38, 46), (46, 38, 39, 47), (47, 39, 32, 40), (48, 40, 41, 49), (49, 41, 42, 50), (50, 42, 43, 51), (51, 43, 44, 52), (52, 44, 45, 53), (53, 45, 46, 54), (54, 46, 47, 55), (55, 47, 40, 48), (56, 48, 49, 57), (57, 49, 50, 58), (58, 50, 51, 59), (59, 51, 52, 60), (60, 52, 53, 61), (61, 53, 54, 62), (62, 54, 55, 63), (63, 55, 48, 56), (64, 56, 57, 65), (65, 57, 58, 66), (66, 58, 59, 67), (67, 59, 60, 68), (68, 60, 61, 69), (69, 61, 62, 70), (70, 62, 63, 71), (71, 63, 56, 64), (72, 64, 65, 73), (73, 65, 66, 74), (74, 66, 67, 75), (75, 67, 68, 76), (76, 68, 69, 77), (77, 69, 70, 78), (78, 70, 71, 79), (79, 71, 64, 72), (80, 72, 73, 81), (81, 73, 74, 82), (82, 74, 75, 83), (83, 75, 76, 84), (84, 76, 77, 85), (85, 77, 78, 86), (86, 78, 79, 87), (87, 79, 72, 80), (88, 80, 81, 89), (89, 81, 82, 90), (90, 82, 83, 91), (91, 83, 84, 92), (92, 84, 85, 93), (93, 85, 86, 94), (94, 86, 87, 95), (95, 87, 80, 88), (96, 88, 89, 97), (97, 89, 90, 98), (98, 90, 91, 99), (99, 91, 92, 100), (100, 92, 93, 101), (101, 93, 94, 102), (102, 94, 95, 103), (103, 95, 88, 96), (104, 96, 97, 105), (105, 97, 98, 106), (106, 98, 99, 107), (107, 99, 100, 108), (108, 100, 101, 109), (109, 101, 102, 110), (110, 102, 103, 111), (111, 103, 96, 104), (112, 104, 105, 113), (113, 105, 106, 114), (114, 106, 107, 115), (115, 107, 108, 116), (116, 108, 109, 117), (117, 109, 110, 118), (118, 110, 111, 119), (119, 111, 104, 112), (120, 112, 113, 121), (121, 113, 114, 122), (122, 114, 115, 123), (123, 115, 116, 124), (124, 116, 117, 125), (125, 117, 118, 126), (126, 118, 119, 127), (127, 119, 112, 120), (128, 120, 121, 129), (129, 121, 122, 130), (130, 122, 123, 131), (131, 123, 124, 132), (132, 124, 125, 133), (133, 125, 126, 134), (134, 126, 127, 135), (135, 127, 120, 128)])
me_cylinder_004.polygons.foreach_set('use_smooth', [True] * 128)
_uv = me_cylinder_004.uv_layers.new(name='UVMap')
_uv.uv.foreach_set('vector', [0.3333, 0.9949, 0.3333, 0.01165, 0.4714, 0.01165, 0.4714, 0.9949, 0.8047, 0.01165, 0.8047, 0.9949, 0.6095, 0.9949, 0.6095, 0.01165, 0.6095, 0.01165, 0.6095, 0.9949, 0.4714, 0.9949, 0.4714, 0.01165, 0.8047, 0.9949, 0.8047, 0.01165, 1.0, 0.01165, 1.0, 0.9949, 0.8047, 0.005132, 0.8047, 0.9883, 0.6667, 0.9883, 0.6667, 0.005132, 0.6667, 0.005132, 0.6667, 0.9883, 0.4714, 0.9883, 0.4714, 0.005132, 1.788e-07, 0.9949, 0.0, 0.01165, 0.1381, 0.01165, 0.1381, 0.9949, 0.1381, 0.9949, 0.1381, 0.01165, 0.3333, 0.01165, 0.3333, 0.9949, 0.3333, 0.9949, 0.3333, 0.01165, 0.4714, 0.01165, 0.4714, 0.9949, 0.8047, 0.01165, 0.8047, 0.9949, 0.6095, 0.9949, 0.6095, 0.01165, 0.6095, 0.01165, 0.6095, 0.9949, 0.4714, 0.9949, 0.4714, 0.01165, 0.8047, 0.9949, 0.8047, 0.01165, 1.0, 0.01165, 1.0, 0.9949, 0.8047, 0.005132, 0.8047, 0.9883, 0.6667, 0.9883, 0.6667, 0.005132, 0.6667, 0.005132, 0.6667, 0.9883, 0.4714, 0.9883, 0.4714, 0.005132, 1.788e-07, 0.9949, 0.0, 0.01165, 0.1381, 0.01165, 0.1381, 0.9949, 0.1381, 0.9949, 0.1381, 0.01165, 0.3333, 0.01165, 0.3333, 0.9949, 0.3333, 0.9949, 0.3333, 0.01165, 0.4714, 0.01165, 0.4714, 0.9949, 0.8047, 0.01165, 0.8047, 0.9949, 0.6095, 0.9949, 0.6095, 0.01165, 0.6095, 0.01165, 0.6095, 0.9949, 0.4714, 0.9949, 0.4714, 0.01165, 0.8047, 0.9949, 0.8047, 0.01165, 1.0, 0.01165, 1.0, 0.9949, 0.8047, 0.005132, 0.8047, 0.9883, 0.6667, 0.9883, 0.6667, 0.005132, 0.6667, 0.005132, 0.6667, 0.9883, 0.4714, 0.9883, 0.4714, 0.005132, 1.788e-07, 0.9949, 0.0, 0.01165, 0.1381, 0.01165, 0.1381, 0.9949, 0.1381, 0.9949, 0.1381, 0.01165, 0.3333, 0.01165, 0.3333, 0.9949, 0.3333, 0.9949, 0.3333, 0.01165, 0.4714, 0.01165, 0.4714, 0.9949, 0.8047, 0.01165, 0.8047, 0.9949, 0.6095, 0.9949, 0.6095, 0.01165, 0.6095, 0.01165, 0.6095, 0.9949, 0.4714, 0.9949, 0.4714, 0.01165, 0.8047, 0.9949, 0.8047, 0.01165, 1.0, 0.01165, 1.0, 0.9949, 0.8047, 0.005132, 0.8047, 0.9883, 0.6667, 0.9883, 0.6667, 0.005132, 0.6667, 0.005132, 0.6667, 0.9883, 0.4714, 0.9883, 0.4714, 0.005132, 1.788e-07, 0.9949, 0.0, 0.01165, 0.1381, 0.01165, 0.1381, 0.9949, 0.1381, 0.9949, 0.1381, 0.01165, 0.3333, 0.01165, 0.3333, 0.9949, 0.3333, 0.9949, 0.3333, 0.01165, 0.4714, 0.01165, 0.4714, 0.9949, 0.8047, 0.01165, 0.8047, 0.9949, 0.6095, 0.9949, 0.6095, 0.01165, 0.6095, 0.01165, 0.6095, 0.9949, 0.4714, 0.9949, 0.4714, 0.01165, 0.8047, 0.9949, 0.8047, 0.01165, 1.0, 0.01165, 1.0, 0.9949, 0.8047, 0.005132, 0.8047, 0.9883, 0.6667, 0.9883, 0.6667, 0.005132, 0.6667, 0.005132, 0.6667, 0.9883, 0.4714, 0.9883, 0.4714, 0.005132, 1.788e-07, 0.9949, 0.0, 0.01165, 0.1381, 0.01165, 0.1381, 0.9949, 0.1381, 0.9949, 0.1381, 0.01165, 0.3333, 0.01165, 0.3333, 0.9949, 0.3333, 0.9949, 0.3333, 0.01165, 0.4714, 0.01165, 0.4714, 0.9949, 0.8047, 0.01165, 0.8047, 0.9949, 0.6095, 0.9949, 0.6095, 0.01165, 0.6095, 0.01165, 0.6095, 0.9949, 0.4714, 0.9949, 0.4714, 0.01165, 0.8047, 0.9949, 0.8047, 0.01165, 1.0, 0.01165, 1.0, 0.9949, 0.8047, 0.005132, 0.8047, 0.9883, 0.6667, 0.9883, 0.6667, 0.005132, 0.6667, 0.005132, 0.6667, 0.9883, 0.4714, 0.9883, 0.4714, 0.005132, 1.788e-07, 0.9949, 0.0, 0.01165, 0.1381, 0.01165, 0.1381, 0.9949, 0.1381, 0.9949, 0.1381, 0.01165, 0.3333, 0.01165, 0.3333, 0.9949, 0.3333, 0.9949, 0.3333, 0.01165, 0.4714, 0.01165, 0.4714, 0.9949, 0.8047, 0.01165, 0.8047, 0.9949, 0.6095, 0.9949, 0.6095, 0.01165, 0.6095, 0.01165, 0.6095, 0.9949, 0.4714, 0.9949, 0.4714, 0.01165, 0.8047, 0.9949, 0.8047, 0.01165, 1.0, 0.01165, 1.0, 0.9949, 0.8047, 0.005132, 0.8047, 0.9883, 0.6667, 0.9883, 0.6667, 0.005132, 0.6667, 0.005132, 0.6667, 0.9883, 0.4714, 0.9883, 0.4714, 0.005132, 1.788e-07, 0.9949, 0.0, 0.01165, 0.1381, 0.01165, 0.1381, 0.9949, 0.1381, 0.9949, 0.1381, 0.01165, 0.3333, 0.01165, 0.3333, 0.9949, 0.3333, 0.9949, 0.3333, 0.01165, 0.4714, 0.01165, 0.4714, 0.9949, 0.8047, 0.01165, 0.8047, 0.9949, 0.6095, 0.9949, 0.6095, 0.01165, 0.6095, 0.01165, 0.6095, 0.9949, 0.4714, 0.9949, 0.4714, 0.01165, 0.8047, 0.9949, 0.8047, 0.01165, 1.0, 0.01165, 1.0, 0.9949, 0.8047, 0.005132, 0.8047, 0.9883, 0.6667, 0.9883, 0.6667, 0.005132, 0.6667, 0.005132, 0.6667, 0.9883, 0.4714, 0.9883, 0.4714, 0.005132, 1.788e-07, 0.9949, 0.0, 0.01165, 0.1381, 0.01165, 0.1381, 0.9949, 0.1381, 0.9949, 0.1381, 0.01165, 0.3333, 0.01165, 0.3333, 0.9949, 0.3333, 0.9949, 0.3333, 0.01165, 0.4714, 0.01165, 0.4714, 0.9949, 0.8047, 0.01165, 0.8047, 0.9949, 0.6095, 0.9949, 0.6095, 0.01165, 0.6095, 0.01165, 0.6095, 0.9949, 0.4714, 0.9949, 0.4714, 0.01165, 0.8047, 0.9949, 0.8047, 0.01165, 1.0, 0.01165, 1.0, 0.9949, 0.8047, 0.005132, 0.8047, 0.9883, 0.6667, 0.9883, 0.6667, 0.005132, 0.6667, 0.005132, 0.6667, 0.9883, 0.4714, 0.9883, 0.4714, 0.005132, 1.788e-07, 0.9949, 0.0, 0.01165, 0.1381, 0.01165, 0.1381, 0.9949, 0.1381, 0.9949, 0.1381, 0.01165, 0.3333, 0.01165, 0.3333, 0.9949, 0.3333, 0.9949, 0.3333, 0.01165, 0.4714, 0.01165, 0.4714, 0.9949, 0.8047, 0.01165, 0.8047, 0.9949, 0.6095, 0.9949, 0.6095, 0.01165, 0.6095, 0.01165, 0.6095, 0.9949, 0.4714, 0.9949, 0.4714, 0.01165, 0.8047, 0.9949, 0.8047, 0.01165, 1.0, 0.01165, 1.0, 0.9949, 0.8047, 0.005132, 0.8047, 0.9883, 0.6667, 0.9883, 0.6667, 0.005132, 0.6667, 0.005132, 0.6667, 0.9883, 0.4714, 0.9883, 0.4714, 0.005132, 1.788e-07, 0.9949, 0.0, 0.01165, 0.1381, 0.01165, 0.1381, 0.9949, 0.1381, 0.9949, 0.1381, 0.01165, 0.3333, 0.01165, 0.3333, 0.9949, 0.3333, 0.9949, 0.3333, 0.01165, 0.4714, 0.01165, 0.4714, 0.9949, 0.8047, 0.01165, 0.8047, 0.9949, 0.6095, 0.9949, 0.6095, 0.01165, 0.6095, 0.01165, 0.6095, 0.9949, 0.4714, 0.9949, 0.4714, 0.01165, 0.8047, 0.9949, 0.8047, 0.01165, 1.0, 0.01165, 1.0, 0.9949, 0.8047, 0.005132, 0.8047, 0.9883, 0.6667, 0.9883, 0.6667, 0.005132, 0.6667, 0.005132, 0.6667, 0.9883, 0.4714, 0.9883, 0.4714, 0.005132, 1.788e-07, 0.9949, 0.0, 0.01165, 0.1381, 0.01165, 0.1381, 0.9949, 0.1381, 0.9949, 0.1381, 0.01165, 0.3333, 0.01165, 0.3333, 0.9949, 0.3333, 0.9949, 0.3333, 0.01165, 0.4714, 0.01165, 0.4714, 0.9949, 0.8047, 0.01165, 0.8047, 0.9949, 0.6095, 0.9949, 0.6095, 0.01165, 0.6095, 0.01165, 0.6095, 0.9949, 0.4714, 0.9949, 0.4714, 0.01165, 0.8047, 0.9949, 0.8047, 0.01165, 1.0, 0.01165, 1.0, 0.9949, 0.8047, 0.005132, 0.8047, 0.9883, 0.6667, 0.9883, 0.6667, 0.005132, 0.6667, 0.005132, 0.6667, 0.9883, 0.4714, 0.9883, 0.4714, 0.005132, 1.788e-07, 0.9949, 0.0, 0.01165, 0.1381, 0.01165, 0.1381, 0.9949, 0.1381, 0.9949, 0.1381, 0.01165, 0.3333, 0.01165, 0.3333, 0.9949, 0.3333, 0.9949, 0.3333, 0.01165, 0.4714, 0.01165, 0.4714, 0.9949, 0.8047, 0.01165, 0.8047, 0.9949, 0.6095, 0.9949, 0.6095, 0.01165, 0.6095, 0.01165, 0.6095, 0.9949, 0.4714, 0.9949, 0.4714, 0.01165, 0.8047, 0.9949, 0.8047, 0.01165, 1.0, 0.01165, 1.0, 0.9949, 0.8047, 0.005132, 0.8047, 0.9883, 0.6667, 0.9883, 0.6667, 0.005132, 0.6667, 0.005132, 0.6667, 0.9883, 0.4714, 0.9883, 0.4714, 0.005132, 1.788e-07, 0.9949, 0.0, 0.01165, 0.1381, 0.01165, 0.1381, 0.9949, 0.1381, 0.9949, 0.1381, 0.01165, 0.3333, 0.01165, 0.3333, 0.9949, 0.3333, 0.9949, 0.3333, 0.01165, 0.4714, 0.01165, 0.4714, 0.9949, 0.8047, 0.01165, 0.8047, 0.9949, 0.6095, 0.9949, 0.6095, 0.01165, 0.6095, 0.01165, 0.6095, 0.9949, 0.4714, 0.9949, 0.4714, 0.01165, 0.8047, 0.9949, 0.8047, 0.01165, 1.0, 0.01165, 1.0, 0.9949, 0.8047, 0.005132, 0.8047, 0.9883, 0.6667, 0.9883, 0.6667, 0.005132, 0.6667, 0.005132, 0.6667, 0.9883, 0.4714, 0.9883, 0.4714, 0.005132, 1.788e-07, 0.9949, 0.0, 0.01165, 0.1381, 0.01165, 0.1381, 0.9949, 0.1381, 0.9949, 0.1381, 0.01165, 0.3333, 0.01165, 0.3333, 0.9949, 0.3333, 0.9949, 0.3333, 0.01165, 0.4714, 0.01165, 0.4714, 0.9949, 0.8047, 0.01165, 0.8047, 0.9949, 0.6095, 0.9949, 0.6095, 0.01165, 0.6095, 0.01165, 0.6095, 0.9949, 0.4714, 0.9949, 0.4714, 0.01165, 0.8047, 0.9949, 0.8047, 0.01165, 1.0, 0.01165, 1.0, 0.9949, 0.8047, 0.005132, 0.8047, 0.9883, 0.6667, 0.9883, 0.6667, 0.005132, 0.6667, 0.005132, 0.6667, 0.9883, 0.4714, 0.9883, 0.4714, 0.005132, 1.788e-07, 0.9949, 0.0, 0.01165, 0.1381, 0.01165, 0.1381, 0.9949, 0.1381, 0.9949, 0.1381, 0.01165, 0.3333, 0.01165, 0.3333, 0.9949, 0.3333, 0.9949, 0.3333, 0.01165, 0.4714, 0.01165, 0.4714, 0.9949, 0.8047, 0.01165, 0.8047, 0.9949, 0.6095, 0.9949, 0.6095, 0.01165, 0.6095, 0.01165, 0.6095, 0.9949, 0.4714, 0.9949, 0.4714, 0.01165, 0.8047, 0.9949, 0.8047, 0.01165, 1.0, 0.01165, 1.0, 0.9949, 0.8047, 0.005132, 0.8047, 0.9883, 0.6667, 0.9883, 0.6667, 0.005132, 0.6667, 0.005132, 0.6667, 0.9883, 0.4714, 0.9883, 0.4714, 0.005132, 1.788e-07, 0.9949, 0.0, 0.01165, 0.1381, 0.01165, 0.1381, 0.9949, 0.1381, 0.9949, 0.1381, 0.01165, 0.3333, 0.01165, 0.3333, 0.9949])
me_cylinder_004.materials.append(mat_pipe)
me_cylinder_004.use_remesh_preserve_volume = False
me_cylinder_004.use_remesh_preserve_attributes = False
me_cylinder_004.use_mirror_vertex_groups = False
me_cylinder_004.update()
me_cylinder_001 = bpy.data.meshes.new('Cylinder.001')
me_cylinder_001.from_pydata([(0.0, 0.1, -0.1), (0.0, 0.1, 0.1), (0.07071, 0.07071, -0.1), (0.07071, 0.07071, 0.1), (0.1, -4.371e-09, -0.1), (0.1, -4.371e-09, 0.1), (0.07071, -0.07071, -0.1), (0.07071, -0.07071, 0.1), (-8.742e-09, -0.1, -0.1), (-8.742e-09, -0.1, 0.1), (-0.07071, -0.07071, -0.1), (-0.07071, -0.07071, 0.1), (-0.1, 1.192e-09, -0.1), (-0.1, 1.192e-09, 0.1), (-0.07071, 0.07071, -0.1), (-0.07071, 0.07071, 0.1), (0.0, 0.1, 0.3), (0.07071, 0.07071, 0.3), (0.1, -4.371e-09, 0.3), (0.07071, -0.07071, 0.3), (-8.742e-09, -0.1, 0.3), (-0.07071, -0.07071, 0.3), (-0.1, 1.192e-09, 0.3), (-0.07071, 0.07071, 0.3), (0.0, 0.1, 0.5), (0.07071, 0.07071, 0.5), (0.1, -4.371e-09, 0.5), (0.07071, -0.07071, 0.5), (-8.742e-09, -0.1, 0.5), (-0.07071, -0.07071, 0.5), (-0.1, 1.192e-09, 0.5), (-0.07071, 0.07071, 0.5), (0.0, 0.1, 0.7), (0.07071, 0.07071, 0.7), (0.1, -4.371e-09, 0.7), (0.07071, -0.07071, 0.7), (-8.742e-09, -0.1, 0.7), (-0.07071, -0.07071, 0.7), (-0.1, 1.192e-09, 0.7), (-0.07071, 0.07071, 0.7), (0.0, 0.1, 0.9), (0.07071, 0.07071, 0.9), (0.1, -4.371e-09, 0.9), (0.07071, -0.07071, 0.9), (-8.742e-09, -0.1, 0.9), (-0.07071, -0.07071, 0.9), (-0.1, 1.192e-09, 0.9), (-0.07071, 0.07071, 0.9), (0.0, 0.1, 1.1), (0.07071, 0.07071, 1.1), (0.1, -4.371e-09, 1.1), (0.07071, -0.07071, 1.1), (-8.742e-09, -0.1, 1.1), (-0.07071, -0.07071, 1.1), (-0.1, 1.192e-09, 1.1), (-0.07071, 0.07071, 1.1), (0.0, 0.1, 1.3), (0.07071, 0.07071, 1.3), (0.1, -4.371e-09, 1.3), (0.07071, -0.07071, 1.3), (-8.742e-09, -0.1, 1.3), (-0.07071, -0.07071, 1.3), (-0.1, 1.192e-09, 1.3), (-0.07071, 0.07071, 1.3), (0.0, 0.1, 1.5), (0.07071, 0.07071, 1.5), (0.1, -4.371e-09, 1.5), (0.07071, -0.07071, 1.5), (-8.742e-09, -0.1, 1.5), (-0.07071, -0.07071, 1.5), (-0.1, 1.192e-09, 1.5), (-0.07071, 0.07071, 1.5), (0.0, 0.1, 1.7), (0.07071, 0.07071, 1.7), (0.1, -4.371e-09, 1.7), (0.07071, -0.07071, 1.7), (-8.742e-09, -0.1, 1.7), (-0.07071, -0.07071, 1.7), (-0.1, 1.192e-09, 1.7), (-0.07071, 0.07071, 1.7), (0.0, 0.1, 1.9), (0.07071, 0.07071, 1.9), (0.1, -4.371e-09, 1.9), (0.07071, -0.07071, 1.9), (-8.742e-09, -0.1, 1.9), (-0.07071, -0.07071, 1.9), (-0.1, 1.192e-09, 1.9), (-0.07071, 0.07071, 1.9), (0.0, 0.1, 2.1), (0.07071, 0.07071, 2.1), (0.1, -4.371e-09, 2.1), (0.07071, -0.07071, 2.1), (-8.742e-09, -0.1, 2.1), (-0.07071, -0.07071, 2.1), (-0.1, 1.192e-09, 2.1), (-0.07071, 0.07071, 2.1), (0.0, 0.1, 2.3), (0.07071, 0.07071, 2.3), (0.1, -4.371e-09, 2.3), (0.07071, -0.07071, 2.3), (-8.742e-09, -0.1, 2.3), (-0.07071, -0.07071, 2.3), (-0.1, 1.192e-09, 2.3), (-0.07071, 0.07071, 2.3), (0.0, 0.1, 2.5), (0.07071, 0.07071, 2.5), (0.1, -4.371e-09, 2.5), (0.07071, -0.07071, 2.5), (-8.742e-09, -0.1, 2.5), (-0.07071, -0.07071, 2.5), (-0.1, 1.192e-09, 2.5), (-0.07071, 0.07071, 2.5)], [], [(0, 1, 3, 2), (2, 3, 5, 4), (4, 5, 7, 6), (6, 7, 9, 8), (8, 9, 11, 10), (10, 11, 13, 12), (12, 13, 15, 14), (14, 15, 1, 0), (1, 16, 17, 3), (3, 17, 18, 5), (5, 18, 19, 7), (7, 19, 20, 9), (9, 20, 21, 11), (11, 21, 22, 13), (13, 22, 23, 15), (15, 23, 16, 1), (16, 24, 25, 17), (17, 25, 26, 18), (18, 26, 27, 19), (19, 27, 28, 20), (20, 28, 29, 21), (21, 29, 30, 22), (22, 30, 31, 23), (23, 31, 24, 16), (24, 32, 33, 25), (25, 33, 34, 26), (26, 34, 35, 27), (27, 35, 36, 28), (28, 36, 37, 29), (29, 37, 38, 30), (30, 38, 39, 31), (31, 39, 32, 24), (32, 40, 41, 33), (33, 41, 42, 34), (34, 42, 43, 35), (35, 43, 44, 36), (36, 44, 45, 37), (37, 45, 46, 38), (38, 46, 47, 39), (39, 47, 40, 32), (40, 48, 49, 41), (41, 49, 50, 42), (42, 50, 51, 43), (43, 51, 52, 44), (44, 52, 53, 45), (45, 53, 54, 46), (46, 54, 55, 47), (47, 55, 48, 40), (48, 56, 57, 49), (49, 57, 58, 50), (50, 58, 59, 51), (51, 59, 60, 52), (52, 60, 61, 53), (53, 61, 62, 54), (54, 62, 63, 55), (55, 63, 56, 48), (56, 64, 65, 57), (57, 65, 66, 58), (58, 66, 67, 59), (59, 67, 68, 60), (60, 68, 69, 61), (61, 69, 70, 62), (62, 70, 71, 63), (63, 71, 64, 56), (64, 72, 73, 65), (65, 73, 74, 66), (66, 74, 75, 67), (67, 75, 76, 68), (68, 76, 77, 69), (69, 77, 78, 70), (70, 78, 79, 71), (71, 79, 72, 64), (72, 80, 81, 73), (73, 81, 82, 74), (74, 82, 83, 75), (75, 83, 84, 76), (76, 84, 85, 77), (77, 85, 86, 78), (78, 86, 87, 79), (79, 87, 80, 72), (80, 88, 89, 81), (81, 89, 90, 82), (82, 90, 91, 83), (83, 91, 92, 84), (84, 92, 93, 85), (85, 93, 94, 86), (86, 94, 95, 87), (87, 95, 88, 80), (88, 96, 97, 89), (89, 97, 98, 90), (90, 98, 99, 91), (91, 99, 100, 92), (92, 100, 101, 93), (93, 101, 102, 94), (94, 102, 103, 95), (95, 103, 96, 88), (96, 104, 105, 97), (97, 105, 106, 98), (98, 106, 107, 99), (99, 107, 108, 100), (100, 108, 109, 101), (101, 109, 110, 102), (102, 110, 111, 103), (103, 111, 104, 96)])
me_cylinder_001.polygons.foreach_set('use_smooth', [True] * 104)
_uv = me_cylinder_001.uv_layers.new(name='UVMap')
_uv.uv.foreach_set('vector', [0.3333, 1.0, 0.3333, 0.001711, 0.4714, 0.001711, 0.4714, 1.0, 0.8047, 0.001711, 0.8047, 1.0, 0.6095, 1.0, 0.6095, 0.001711, 0.6095, 0.001711, 0.6095, 1.0, 0.4714, 1.0, 0.4714, 0.001711, 0.8047, 1.0, 0.8047, 0.001711, 1.0, 0.001711, 1.0, 1.0, 0.8047, 0.001048, 0.8047, 0.9997, 0.6667, 0.9997, 0.6667, 0.001048, 0.6667, 0.001048, 0.6667, 0.9997, 0.4714, 0.9997, 0.4714, 0.001048, 1.788e-07, 1.0, 0.0, 0.001712, 0.1381, 0.001711, 0.1381, 1.0, 0.1381, 1.0, 0.1381, 0.001711, 0.3333, 0.001711, 0.3333, 1.0, 0.3333, 1.0, 0.3333, 0.001711, 0.4714, 0.001711, 0.4714, 1.0, 0.8047, 0.001711, 0.8047, 1.0, 0.6095, 1.0, 0.6095, 0.001711, 0.6095, 0.001711, 0.6095, 1.0, 0.4714, 1.0, 0.4714, 0.001711, 0.8047, 1.0, 0.8047, 0.001711, 1.0, 0.001711, 1.0, 1.0, 0.8047, 0.001048, 0.8047, 0.9997, 0.6667, 0.9997, 0.6667, 0.001048, 0.6667, 0.001048, 0.6667, 0.9997, 0.4714, 0.9997, 0.4714, 0.001048, 1.788e-07, 1.0, 0.0, 0.001712, 0.1381, 0.001711, 0.1381, 1.0, 0.1381, 1.0, 0.1381, 0.001711, 0.3333, 0.001711, 0.3333, 1.0, 0.3333, 1.0, 0.3333, 0.001711, 0.4714, 0.001711, 0.4714, 1.0, 0.8047, 0.001711, 0.8047, 1.0, 0.6095, 1.0, 0.6095, 0.001711, 0.6095, 0.001711, 0.6095, 1.0, 0.4714, 1.0, 0.4714, 0.001711, 0.8047, 1.0, 0.8047, 0.001711, 1.0, 0.001711, 1.0, 1.0, 0.8047, 0.001048, 0.8047, 0.9997, 0.6667, 0.9997, 0.6667, 0.001048, 0.6667, 0.001048, 0.6667, 0.9997, 0.4714, 0.9997, 0.4714, 0.001048, 1.788e-07, 1.0, 0.0, 0.001712, 0.1381, 0.001711, 0.1381, 1.0, 0.1381, 1.0, 0.1381, 0.001711, 0.3333, 0.001711, 0.3333, 1.0, 0.3333, 1.0, 0.3333, 0.001711, 0.4714, 0.001711, 0.4714, 1.0, 0.8047, 0.001711, 0.8047, 1.0, 0.6095, 1.0, 0.6095, 0.001711, 0.6095, 0.001711, 0.6095, 1.0, 0.4714, 1.0, 0.4714, 0.001711, 0.8047, 1.0, 0.8047, 0.001711, 1.0, 0.001711, 1.0, 1.0, 0.8047, 0.001048, 0.8047, 0.9997, 0.6667, 0.9997, 0.6667, 0.001048, 0.6667, 0.001048, 0.6667, 0.9997, 0.4714, 0.9997, 0.4714, 0.001048, 1.788e-07, 1.0, 0.0, 0.001712, 0.1381, 0.001711, 0.1381, 1.0, 0.1381, 1.0, 0.1381, 0.001711, 0.3333, 0.001711, 0.3333, 1.0, 0.3333, 1.0, 0.3333, 0.001711, 0.4714, 0.001711, 0.4714, 1.0, 0.8047, 0.001711, 0.8047, 1.0, 0.6095, 1.0, 0.6095, 0.001711, 0.6095, 0.001711, 0.6095, 1.0, 0.4714, 1.0, 0.4714, 0.001711, 0.8047, 1.0, 0.8047, 0.001711, 1.0, 0.001711, 1.0, 1.0, 0.8047, 0.001048, 0.8047, 0.9997, 0.6667, 0.9997, 0.6667, 0.001048, 0.6667, 0.001048, 0.6667, 0.9997, 0.4714, 0.9997, 0.4714, 0.001048, 1.788e-07, 1.0, 0.0, 0.001712, 0.1381, 0.001711, 0.1381, 1.0, 0.1381, 1.0, 0.1381, 0.001711, 0.3333, 0.001711, 0.3333, 1.0, 0.3333, 1.0, 0.3333, 0.001711, 0.4714, 0.001711, 0.4714, 1.0, 0.8047, 0.001711, 0.8047, 1.0, 0.6095, 1.0, 0.6095, 0.001711, 0.6095, 0.001711, 0.6095, 1.0, 0.4714, 1.0, 0.4714, 0.001711, 0.8047, 1.0, 0.8047, 0.001711, 1.0, 0.001711, 1.0, 1.0, 0.8047, 0.001048, 0.8047, 0.9997, 0.6667, 0.9997, 0.6667, 0.001048, 0.6667, 0.001048, 0.6667, 0.9997, 0.4714, 0.9997, 0.4714, 0.001048, 1.788e-07, 1.0, 0.0, 0.001712, 0.1381, 0.001711, 0.1381, 1.0, 0.1381, 1.0, 0.1381, 0.001711, 0.3333, 0.001711, 0.3333, 1.0, 0.3333, 1.0, 0.3333, 0.001711, 0.4714, 0.001711, 0.4714, 1.0, 0.8047, 0.001711, 0.8047, 1.0, 0.6095, 1.0, 0.6095, 0.001711, 0.6095, 0.001711, 0.6095, 1.0, 0.4714, 1.0, 0.4714, 0.001711, 0.8047, 1.0, 0.8047, 0.001711, 1.0, 0.001711, 1.0, 1.0, 0.8047, 0.001048, 0.8047, 0.9997, 0.6667, 0.9997, 0.6667, 0.001048, 0.6667, 0.001048, 0.6667, 0.9997, 0.4714, 0.9997, 0.4714, 0.001048, 1.788e-07, 1.0, 0.0, 0.001712, 0.1381, 0.001711, 0.1381, 1.0, 0.1381, 1.0, 0.1381, 0.001711, 0.3333, 0.001711, 0.3333, 1.0, 0.3333, 1.0, 0.3333, 0.001711, 0.4714, 0.001711, 0.4714, 1.0, 0.8047, 0.001711, 0.8047, 1.0, 0.6095, 1.0, 0.6095, 0.001711, 0.6095, 0.001711, 0.6095, 1.0, 0.4714, 1.0, 0.4714, 0.001711, 0.8047, 1.0, 0.8047, 0.001711, 1.0, 0.001711, 1.0, 1.0, 0.8047, 0.001048, 0.8047, 0.9997, 0.6667, 0.9997, 0.6667, 0.001048, 0.6667, 0.001048, 0.6667, 0.9997, 0.4714, 0.9997, 0.4714, 0.001048, 1.788e-07, 1.0, 0.0, 0.001712, 0.1381, 0.001711, 0.1381, 1.0, 0.1381, 1.0, 0.1381, 0.001711, 0.3333, 0.001711, 0.3333, 1.0, 0.3333, 1.0, 0.3333, 0.001711, 0.4714, 0.001711, 0.4714, 1.0, 0.8047, 0.001711, 0.8047, 1.0, 0.6095, 1.0, 0.6095, 0.001711, 0.6095, 0.001711, 0.6095, 1.0, 0.4714, 1.0, 0.4714, 0.001711, 0.8047, 1.0, 0.8047, 0.001711, 1.0, 0.001711, 1.0, 1.0, 0.8047, 0.001048, 0.8047, 0.9997, 0.6667, 0.9997, 0.6667, 0.001048, 0.6667, 0.001048, 0.6667, 0.9997, 0.4714, 0.9997, 0.4714, 0.001048, 1.788e-07, 1.0, 0.0, 0.001712, 0.1381, 0.001711, 0.1381, 1.0, 0.1381, 1.0, 0.1381, 0.001711, 0.3333, 0.001711, 0.3333, 1.0, 0.3333, 1.0, 0.3333, 0.001711, 0.4714, 0.001711, 0.4714, 1.0, 0.8047, 0.001711, 0.8047, 1.0, 0.6095, 1.0, 0.6095, 0.001711, 0.6095, 0.001711, 0.6095, 1.0, 0.4714, 1.0, 0.4714, 0.001711, 0.8047, 1.0, 0.8047, 0.001711, 1.0, 0.001711, 1.0, 1.0, 0.8047, 0.001048, 0.8047, 0.9997, 0.6667, 0.9997, 0.6667, 0.001048, 0.6667, 0.001048, 0.6667, 0.9997, 0.4714, 0.9997, 0.4714, 0.001048, 1.788e-07, 1.0, 0.0, 0.001712, 0.1381, 0.001711, 0.1381, 1.0, 0.1381, 1.0, 0.1381, 0.001711, 0.3333, 0.001711, 0.3333, 1.0, 0.3333, 1.0, 0.3333, 0.001711, 0.4714, 0.001711, 0.4714, 1.0, 0.8047, 0.001711, 0.8047, 1.0, 0.6095, 1.0, 0.6095, 0.001711, 0.6095, 0.001711, 0.6095, 1.0, 0.4714, 1.0, 0.4714, 0.001711, 0.8047, 1.0, 0.8047, 0.001711, 1.0, 0.001711, 1.0, 1.0, 0.8047, 0.001048, 0.8047, 0.9997, 0.6667, 0.9997, 0.6667, 0.001048, 0.6667, 0.001048, 0.6667, 0.9997, 0.4714, 0.9997, 0.4714, 0.001048, 1.788e-07, 1.0, 0.0, 0.001712, 0.1381, 0.001711, 0.1381, 1.0, 0.1381, 1.0, 0.1381, 0.001711, 0.3333, 0.001711, 0.3333, 1.0, 0.3333, 1.0, 0.3333, 0.001711, 0.4714, 0.001711, 0.4714, 1.0, 0.8047, 0.001711, 0.8047, 1.0, 0.6095, 1.0, 0.6095, 0.001711, 0.6095, 0.001711, 0.6095, 1.0, 0.4714, 1.0, 0.4714, 0.001711, 0.8047, 1.0, 0.8047, 0.001711, 1.0, 0.001711, 1.0, 1.0, 0.8047, 0.001048, 0.8047, 0.9997, 0.6667, 0.9997, 0.6667, 0.001048, 0.6667, 0.001048, 0.6667, 0.9997, 0.4714, 0.9997, 0.4714, 0.001048, 1.788e-07, 1.0, 0.0, 0.001712, 0.1381, 0.001711, 0.1381, 1.0, 0.1381, 1.0, 0.1381, 0.001711, 0.3333, 0.001711, 0.3333, 1.0, 0.3333, 1.0, 0.3333, 0.001711, 0.4714, 0.001711, 0.4714, 1.0, 0.8047, 0.001711, 0.8047, 1.0, 0.6095, 1.0, 0.6095, 0.001711, 0.6095, 0.001711, 0.6095, 1.0, 0.4714, 1.0, 0.4714, 0.001711, 0.8047, 1.0, 0.8047, 0.001711, 1.0, 0.001711, 1.0, 1.0, 0.8047, 0.001048, 0.8047, 0.9997, 0.6667, 0.9997, 0.6667, 0.001048, 0.6667, 0.001048, 0.6667, 0.9997, 0.4714, 0.9997, 0.4714, 0.001048, 1.788e-07, 1.0, 0.0, 0.001712, 0.1381, 0.001711, 0.1381, 1.0, 0.1381, 1.0, 0.1381, 0.001711, 0.3333, 0.001711, 0.3333, 1.0])
me_cylinder_001.materials.append(mat_pipe)
me_cylinder_001.use_remesh_preserve_volume = False
me_cylinder_001.use_remesh_preserve_attributes = False
me_cylinder_001.use_mirror_vertex_groups = False
me_cylinder_001.update()
me_sphere_002 = bpy.data.meshes.new('Sphere.002')
me_sphere_002.from_pydata([(-0.3536, -0.08571, 0.3536), (-0.5, -0.08571, -2.186e-08), (-0.3536, -0.08571, -0.3536), (3.449e-08, -0.08571, -0.5), (-0.25, 0.03929, 0.3536), (-0.3536, 0.09106, -2.186e-08), (-0.25, 0.03929, -0.3536), (3.338e-08, 0.09106, 0.3536), (1.848e-08, 0.1643, -2.186e-08), (3.338e-08, 0.09106, -0.3536), (0.25, 0.03929, 0.3536), (0.3536, 0.09106, -2.186e-08), (0.25, 0.03929, -0.3536), (0.3536, -0.08571, 0.3536), (0.5, -0.08571, -2.186e-08), (0.3536, -0.08571, -0.3536), (3.581e-09, -0.08571, 0.5), (-5.2e-17, 0.2847, 0.08161), (-9.313e-10, -0.7202, 0.06914), (0.05051, 0.2821, 0.05243), (0.07143, 0.276, -0.01801), (0.05051, 0.2698, -0.08845), (-6.244e-09, 0.2672, -0.1176), (-0.05051, 0.2698, -0.08845), (-0.07143, 0.276, -0.01801), (-0.05051, 0.2821, 0.05243), (-2.156e-09, 0.332, -0.8248), (-2.156e-09, 0.4192, 0.1714), (0.05051, 0.3028, -0.8223), (0.05051, 0.39, 0.1739), (0.07143, 0.2324, -0.8161), (0.07143, 0.3195, 0.1801), (0.05051, 0.1619, -0.8099), (0.05051, 0.2491, 0.1862), (-8.4e-09, 0.1328, -0.8074), (-8.4e-09, 0.2199, 0.1888), (-0.05051, 0.1619, -0.8099), (-0.05051, 0.2491, 0.1862), (-0.07143, 0.2324, -0.8161), (-0.07143, 0.3195, 0.1801), (-0.05051, 0.3028, -0.8223), (-0.05051, 0.39, 0.1739), (-2.597e-09, 0.3793, 0.2749), (0.0303, 0.3618, 0.2764), (0.04286, 0.3195, 0.2801), (0.0303, 0.2773, 0.2838), (-6.344e-09, 0.2598, 0.2853), (-0.0303, 0.2773, 0.2838), (-0.04286, 0.3195, 0.2801), (-0.0303, 0.3618, 0.2764), (-4.889e-09, 0.3195, 0.2974)], [], [(2, 1, 5, 6), (1, 0, 4, 5), (6, 5, 8, 9), (5, 4, 7, 8), (9, 8, 11, 12), (8, 7, 10, 11), (12, 11, 14, 15), (11, 10, 13, 14), (3, 2, 6), (0, 16, 4), (3, 6, 9), (4, 16, 7), (3, 9, 12), (7, 16, 10), (3, 12, 15), (10, 16, 13), (17, 18, 19), (19, 18, 20), (20, 18, 21), (21, 18, 22), (22, 18, 23), (23, 18, 24), (24, 18, 25), (25, 18, 17), (26, 27, 29, 28), (28, 29, 31, 30), (30, 31, 33, 32), (32, 33, 35, 34), (34, 35, 37, 36), (36, 37, 39, 38), (38, 39, 41, 40), (40, 41, 27, 26), (27, 41, 49, 42), (41, 39, 48, 49), (39, 37, 47, 48), (37, 35, 46, 47), (35, 33, 45, 46), (33, 31, 44, 45), (31, 29, 43, 44), (29, 27, 42, 43), (42, 49, 50), (49, 48, 50), (48, 47, 50), (47, 46, 50), (46, 45, 50), (45, 44, 50), (44, 43, 50), (43, 42, 50)])
me_sphere_002.polygons.foreach_set('use_smooth', [True] * 48)
_uv = me_sphere_002.uv_layers.new(name='UVMap')
_uv.uv.foreach_set('vector', [0.8453, 0.5958, 0.7937, 0.5461, 0.8296, 0.5309, 0.8659, 0.5747, 0.7937, 0.5461, 0.7937, 0.4745, 0.8232, 0.4744, 0.8296, 0.5309, 0.8659, 0.5747, 0.8296, 0.5309, 0.8796, 0.5096, 0.9004, 0.5585, 0.8296, 0.5309, 0.8232, 0.4744, 0.8588, 0.4607, 0.8796, 0.5096, 0.9004, 0.5585, 0.8796, 0.5096, 0.9297, 0.4883, 0.936, 0.5448, 0.8796, 0.5096, 0.8588, 0.4607, 0.8933, 0.4445, 0.9297, 0.4883, 0.936, 0.5448, 0.9297, 0.4883, 0.9655, 0.4731, 0.9655, 0.5447, 0.9297, 0.4883, 0.8933, 0.4445, 0.9139, 0.4234, 0.9655, 0.4731, 0.9165, 0.5963, 0.8453, 0.5958, 0.8659, 0.5747, 0.7937, 0.4745, 0.8427, 0.4229, 0.8232, 0.4744, 0.9165, 0.5963, 0.8659, 0.5747, 0.9004, 0.5585, 0.8232, 0.4744, 0.8427, 0.4229, 0.8588, 0.4607, 0.9165, 0.5963, 0.9004, 0.5585, 0.936, 0.5448, 0.8588, 0.4607, 0.8427, 0.4229, 0.8933, 0.4445, 0.9165, 0.5963, 0.936, 0.5448, 0.9655, 0.5447, 0.8933, 0.4445, 0.8427, 0.4229, 0.9139, 0.4234, 0.5832, 0.5125, 0.5657, 0.5441, 0.559, 0.5089, 0.559, 0.5089, 0.5657, 0.5441, 0.5346, 0.5269, 0.5346, 0.5269, 0.5657, 0.5441, 0.5323, 0.5571, 0.5323, 0.5571, 0.5657, 0.5441, 0.5481, 0.5757, 0.5481, 0.5757, 0.5657, 0.5441, 0.5723, 0.5793, 0.5723, 0.5793, 0.5657, 0.5441, 0.5967, 0.5613, 0.5967, 0.5613, 0.5657, 0.5441, 0.599, 0.5311, 0.599, 0.5311, 0.5657, 0.5441, 0.5832, 0.5125, 0.475, 0.6436, 0.5882, 0.6705, 0.5803, 0.6428, 0.4718, 0.6859, 0.4718, 0.6859, 0.5803, 0.6428, 0.5414, 0.6201, 0.5156, 0.7305, 0.5156, 0.7305, 0.5414, 0.6201, 0.5018, 0.6415, 0.5772, 0.7257, 0.5772, 0.7257, 0.5018, 0.6415, 0.4922, 0.6689, 0.607, 0.696, 0.607, 0.696, 0.4922, 0.6689, 0.5002, 0.6972, 0.6105, 0.6533, 0.6105, 0.6533, 0.5002, 0.6972, 0.5391, 0.719, 0.5649, 0.6095, 0.5649, 0.6095, 0.5391, 0.719, 0.5784, 0.6973, 0.5036, 0.6136, 0.5036, 0.6136, 0.5784, 0.6973, 0.5882, 0.6705, 0.475, 0.6436, 0.5882, 0.6705, 0.5784, 0.6973, 0.5468, 0.6773, 0.5512, 0.6699, 0.5784, 0.6973, 0.5391, 0.719, 0.5364, 0.6798, 0.5468, 0.6773, 0.5391, 0.719, 0.5002, 0.6972, 0.5281, 0.6754, 0.5364, 0.6798, 0.5002, 0.6972, 0.4922, 0.6689, 0.5247, 0.6694, 0.5281, 0.6754, 0.4922, 0.6689, 0.5018, 0.6415, 0.5283, 0.6635, 0.5247, 0.6694, 0.5018, 0.6415, 0.5414, 0.6201, 0.5368, 0.6595, 0.5283, 0.6635, 0.5414, 0.6201, 0.5803, 0.6428, 0.547, 0.6622, 0.5368, 0.6595, 0.5803, 0.6428, 0.5882, 0.6705, 0.5512, 0.6699, 0.547, 0.6622, 0.5512, 0.6699, 0.5468, 0.6773, 0.5368, 0.6696, 0.5468, 0.6773, 0.5364, 0.6798, 0.5368, 0.6696, 0.5364, 0.6798, 0.5281, 0.6754, 0.5368, 0.6696, 0.5281, 0.6754, 0.5247, 0.6694, 0.5368, 0.6696, 0.5247, 0.6694, 0.5283, 0.6635, 0.5368, 0.6696, 0.5283, 0.6635, 0.5368, 0.6595, 0.5368, 0.6696, 0.5368, 0.6595, 0.547, 0.6622, 0.5368, 0.6696, 0.547, 0.6622, 0.5512, 0.6699, 0.5368, 0.6696])
me_sphere_002.materials.append(mat_plate)
me_sphere_002.use_remesh_preserve_volume = False
me_sphere_002.use_remesh_preserve_attributes = False
me_sphere_002.use_mirror_vertex_groups = False
me_sphere_002.update()
me_cylinder_003 = bpy.data.meshes.new('Cylinder.003')
me_cylinder_003.from_pydata([(0.0, 0.2, -0.5), (0.0, 0.2, 0.5), (0.1414, 0.1414, -0.5), (-0.2404, 0.2404, -1.5), (0.2, -8.742e-09, -0.5), (-0.34, 1.412e-07, -1.5), (0.1414, -0.1414, -0.5), (-0.2404, -0.2404, -1.5), (-1.748e-08, -0.2, -0.5), (-9.364e-07, -0.34, -1.5), (-0.1414, -0.1414, -0.5), (-0.1414, -0.1414, 0.5), (-0.2, 2.385e-09, -0.5), (-0.2, 2.385e-09, 0.5), (-0.1414, 0.1414, -0.5), (-0.1414, 0.1414, 0.5), (0.2404, -0.2404, -1.5), (-0.1667, 5.067e-07, 0.03333), (-1.644e-06, 0.136, -2.3), (0.2, 5.464e-09, 0.5), (0.09616, 0.09617, -2.3), (0.136, 2.361e-07, -2.3), (0.09616, -0.09617, -2.3), (0.34, 1.223e-07, -1.5), (0.2404, 0.2404, -1.5), (0.1414, 0.1414, 0.5), (-0.1414, 0.1, 0.6), (1.249e-07, 0.1414, 0.6414), (0.1414, 0.1, 0.6), (-0.1414, -1.608e-08, 0.6414), (1.782e-07, -1.65e-08, 0.7), (0.1414, -1.608e-08, 0.6414), (-0.1414, -0.1, 0.6), (1.249e-07, -0.1414, 0.6414), (0.1414, -0.1, 0.6), (-9.067e-07, 0.34, -1.5), (-3.8e-09, -0.2, 0.5), (0.1414, -0.1414, 0.5), (-1.656e-06, -0.136, -2.3), (-0.09617, -0.09617, -2.3), (-0.136, 2.436e-07, -2.3), (-0.3667, -1.192e-07, 1.033), (-0.09617, 0.09617, -2.3), (-0.06667, 4.352e-07, 0.6333), (1.08e-07, 0.1667, 0.03333), (6.543e-07, 0.3667, 1.033), (5.991e-07, 0.06667, 0.6333), (0.1667, -5.837e-07, 0.03333), (0.3667, -4.823e-07, 1.033), (0.06667, -5.454e-07, 0.6333), (-1.196e-06, -0.1667, 0.03333), (-1.779e-07, -0.3667, 1.033), (-4.668e-07, -0.06667, 0.6333), (-0.1667, 9.332e-07, 0.03333), (-0.3667, 8.191e-07, 1.033), (-0.06667, 6.058e-07, 0.6333)], [], [(16, 9, 38, 22), (23, 16, 22, 21), (24, 23, 21, 20), (35, 24, 20, 18), (0, 2, 24, 35), (10, 11, 13, 12), (12, 13, 15, 14), (14, 15, 1, 0), (3, 35, 18, 42), (5, 3, 42, 40), (2, 4, 23, 24), (4, 6, 16, 23), (28, 27, 30, 31), (27, 26, 29, 30), (31, 30, 33, 34), (30, 29, 32, 33), (34, 33, 36, 37), (6, 8, 9, 16), (7, 5, 40, 39), (9, 7, 39, 38), (43, 17, 41), (39, 40, 42, 18, 20, 21, 22, 38), (32, 13, 11), (29, 13, 32), (26, 13, 29), (15, 13, 26), (33, 32, 11, 36), (1, 15, 26, 27), (19, 25, 28), (8, 10, 7, 9), (19, 28, 31), (10, 12, 5, 7), (19, 31, 34), (12, 14, 3, 5), (19, 34, 37), (14, 0, 35, 3), (25, 1, 27, 28), (8, 36, 11, 10), (6, 37, 36, 8), (4, 19, 37, 6), (2, 25, 19, 4), (0, 1, 25, 2), (46, 44, 45), (49, 47, 48), (52, 50, 51), (55, 53, 54)])
me_cylinder_003.polygons.foreach_set('use_smooth', [True] * 46)
_uv = me_cylinder_003.uv_layers.new(name='UVMap')
_uv.uv.foreach_set('vector', [0.9015, 0.4535, 0.9945, 0.4535, 0.9945, 0.5465, 0.9015, 0.5465, 0.9015, 0.4535, 0.9945, 0.4535, 0.9945, 0.5465, 0.9015, 0.5465, 0.9015, 0.4535, 0.9945, 0.4535, 0.9945, 0.5465, 0.9015, 0.5465, 0.9015, 0.4535, 0.9945, 0.4535, 0.9945, 0.5465, 0.9015, 0.5465, 0.9015, 0.4535, 0.9945, 0.4535, 0.9945, 0.5465, 0.9015, 0.5465, 0.9015, 0.4535, 0.9945, 0.4535, 0.9945, 0.5465, 0.9015, 0.5465, 0.9015, 0.4535, 0.9945, 0.4535, 0.9945, 0.5465, 0.9015, 0.5465, 0.9015, 0.4535, 0.9945, 0.4535, 0.9945, 0.5465, 0.9015, 0.5465, 0.9015, 0.4535, 0.9945, 0.4535, 0.9945, 0.5465, 0.9015, 0.5465, 0.9015, 0.4535, 0.9945, 0.4535, 0.9945, 0.5465, 0.9015, 0.5465, 0.9015, 0.4535, 0.9945, 0.4535, 0.9945, 0.5465, 0.9015, 0.5465, 0.9015, 0.4535, 0.9945, 0.4535, 0.9945, 0.5465, 0.9015, 0.5465, 0.9015, 0.4535, 0.9945, 0.4535, 0.9945, 0.5465, 0.9015, 0.5465, 0.9015, 0.4535, 0.9945, 0.4535, 0.9945, 0.5465, 0.9015, 0.5465, 0.9015, 0.4535, 0.9945, 0.4535, 0.9945, 0.5465, 0.9015, 0.5465, 0.9015, 0.4535, 0.9945, 0.4535, 0.9945, 0.5465, 0.9015, 0.5465, 0.9015, 0.4535, 0.9945, 0.4535, 0.9945, 0.5465, 0.9015, 0.5465, 0.9015, 0.4535, 0.9945, 0.4535, 0.9945, 0.5465, 0.9015, 0.5465, 0.9015, 0.4535, 0.9945, 0.4535, 0.9945, 0.5465, 0.9015, 0.5465, 0.9015, 0.4535, 0.9945, 0.4535, 0.9945, 0.5465, 0.9015, 0.5465, 0.9016, 0.5024, 0.9201, 0.4536, 0.9201, 0.5412, 0.948, 0.5465, 0.9809, 0.5329, 0.9945, 0.5, 0.9809, 0.4671, 0.948, 0.4535, 0.9151, 0.4671, 0.9015, 0.5, 0.9151, 0.5329, 0.9015, 0.4535, 0.9945, 0.4535, 0.9945, 0.5465, 0.9015, 0.4535, 0.9945, 0.4535, 0.9945, 0.5465, 0.9015, 0.4535, 0.9945, 0.4535, 0.9945, 0.5465, 0.9015, 0.4535, 0.9945, 0.4535, 0.9945, 0.5465, 0.9015, 0.4535, 0.9945, 0.4535, 0.9945, 0.5465, 0.9015, 0.5465, 0.9015, 0.4535, 0.9945, 0.4535, 0.9945, 0.5465, 0.9015, 0.5465, 0.9015, 0.4535, 0.9945, 0.4535, 0.9945, 0.5465, 0.9015, 0.4535, 0.9945, 0.4535, 0.9945, 0.5465, 0.9015, 0.5465, 0.9015, 0.4535, 0.9945, 0.4535, 0.9945, 0.5465, 0.9015, 0.4535, 0.9945, 0.4535, 0.9945, 0.5465, 0.9015, 0.5465, 0.9015, 0.4535, 0.9945, 0.4535, 0.9945, 0.5465, 0.9015, 0.4535, 0.9945, 0.4535, 0.9945, 0.5465, 0.9015, 0.5465, 0.9015, 0.4535, 0.9945, 0.4535, 0.9945, 0.5465, 0.9015, 0.4535, 0.9945, 0.4535, 0.9945, 0.5465, 0.9015, 0.5465, 0.9015, 0.4535, 0.9945, 0.4535, 0.9945, 0.5465, 0.9015, 0.5465, 0.9015, 0.4535, 0.9945, 0.4535, 0.9945, 0.5465, 0.9015, 0.5465, 0.9015, 0.4535, 0.9945, 0.4535, 0.9945, 0.5465, 0.9015, 0.5465, 0.9015, 0.4535, 0.9945, 0.4535, 0.9945, 0.5465, 0.9015, 0.5465, 0.9015, 0.4535, 0.9945, 0.4535, 0.9945, 0.5465, 0.9015, 0.5465, 0.9015, 0.4535, 0.9945, 0.4535, 0.9945, 0.5465, 0.9015, 0.5465, 0.9387, 0.5024, 0.9573, 0.4536, 0.9573, 0.5412, 0.9201, 0.5024, 0.9387, 0.4536, 0.9387, 0.5412, 0.9573, 0.5024, 0.9759, 0.4536, 0.9759, 0.5412, 0.9759, 0.5024, 0.9944, 0.4536, 0.9944, 0.5412])
me_cylinder_003.materials.append(mat_plate)
me_cylinder_003.use_remesh_preserve_volume = False
me_cylinder_003.use_remesh_preserve_attributes = False
me_cylinder_003.use_mirror_vertex_groups = False
me_cylinder_003.update()

# ---- curves / text
cu_beziercurve_002 = bpy.data.curves.new('BezierCurve.002', 'CURVE')
cu_beziercurve_002.dimensions = '3D'
_sp = cu_beziercurve_002.splines.new('BEZIER'); _sp.bezier_points.add(2)
_sp.bezier_points.foreach_set('co', [0.0, 0.0, 1.192e-07, 0.1745, 0.4, -1.358, 0.884, 0.01784, -1.9])
_sp.bezier_points.foreach_set('handle_left', [-0.7071, -2.98e-08, 1.192e-07, -0.2938, 0.6007, -1.17, 1.298, 0.01784, -1.466])
_sp.bezier_points.foreach_set('handle_right', [0.7071, 2.98e-08, 1.192e-07, 0.6427, 0.1992, -1.546, 0.4701, 0.01784, -2.334])
for _p, _l, _r in zip(_sp.bezier_points, ['ALIGNED', 'ALIGNED', 'ALIGNED'], ['ALIGNED', 'ALIGNED', 'ALIGNED']): _p.handle_left_type = _l; _p.handle_right_type = _r
_sp.order_u = 0
_sp.order_v = 0
cu_beziercurve_002.use_path = True
cu_beziercurve_002.use_path_clamp = True
cu_beziercurve_002.bevel_resolution = 0
cu_beziercurve_002.fill_mode = 'HALF'
cu_beziercurve = bpy.data.curves.new('BezierCurve', 'CURVE')
cu_beziercurve.dimensions = '3D'
_sp = cu_beziercurve.splines.new('BEZIER'); _sp.bezier_points.add(2)
_sp.bezier_points.foreach_set('co', [0.0, 0.0, 1.192e-07, 0.503, 0.4, -1.01, 0.9325, 5.08e-09, -1.934])
_sp.bezier_points.foreach_set('handle_left', [-0.7071, -2.98e-08, 1.192e-07, 0.3606, 0.2827, -0.6634, 1.194, -6.745e-08, -1.394])
_sp.bezier_points.foreach_set('handle_right', [0.7071, 2.98e-08, 1.192e-07, 0.6454, 0.5173, -1.358, 0.6706, 7.761e-08, -2.474])
for _p, _l, _r in zip(_sp.bezier_points, ['ALIGNED', 'ALIGNED', 'ALIGNED'], ['ALIGNED', 'ALIGNED', 'ALIGNED']): _p.handle_left_type = _l; _p.handle_right_type = _r
_sp.order_u = 0
_sp.order_v = 0
cu_beziercurve.use_path = True
cu_beziercurve.use_path_clamp = True
cu_beziercurve.bevel_resolution = 0
cu_beziercurve.fill_mode = 'HALF'

# ---- objects
ob_sphere_004 = bpy.data.objects.new('Sphere.004', me_sphere_004)
ob_sphere_003 = bpy.data.objects.new('Sphere.003', me_sphere_003)
ob_sphere_002 = bpy.data.objects.new('Sphere.002', me_sphere_000)
ob_cube_001 = bpy.data.objects.new('Cube.001', me_cube_002)
ob_sphere = bpy.data.objects.new('Sphere', me_sphere_001)
ob_cube = bpy.data.objects.new('Cube', me_cube_001)
ob_cylinder = bpy.data.objects.new('Cylinder', me_cylinder)
ob_lamp = bpy.data.objects.new('Lamp', light_lamp)
ob_camera = bpy.data.objects.new('Camera', cam_camera)
ob_plane = bpy.data.objects.new('Plane', me_plane)
ob_beziercurve_001 = bpy.data.objects.new('BezierCurve.001', cu_beziercurve_002)
ob_beziercurve = bpy.data.objects.new('BezierCurve', cu_beziercurve)
ob_cylinder_004 = bpy.data.objects.new('Cylinder.004', me_cylinder_004)
ob_cylinder_003 = bpy.data.objects.new('Cylinder.003', me_cylinder_001)
ob_sphere_001 = bpy.data.objects.new('Sphere.001', me_sphere_002)
ob_cylinder_001 = bpy.data.objects.new('Cylinder.001', me_cylinder_003)

# ---- transforms, parenting, visibility, modifiers, constraints
ob_sphere_004.location = (0.0, 0.0, 0.0)
ob_sphere_004.lineart.crease_threshold = 0.0
ob_sphere_003.location = (-2.152e-07, -3.362e-07, 1.1)
ob_sphere_003.scale = (1.1, 1.1, 1.1)
ob_sphere_003.lineart.crease_threshold = 0.0
ob_sphere_002.location = (-2.152e-07, -3.362e-07, 1.1)
ob_sphere_002.scale = (1.1, 1.1, 1.1)
ob_sphere_002.lineart.crease_threshold = 0.0
ob_cube_001.location = (0.0, 0.0, 2.6)
ob_cube_001.rotation_euler = (-0.4363, -9.384e-17, 2.08e-17)
ob_cube_001.scale = (0.6, 0.3, 0.3)
ob_cube_001.lineart.crease_threshold = 0.0
ob_sphere.location = (0.0, 0.0, 0.0)
ob_sphere.lineart.crease_threshold = 0.0
ob_cube.location = (0.0, 0.0, 2.6)
ob_cube.rotation_euler = (-0.4363, -9.384e-17, 2.08e-17)
ob_cube.scale = (0.6, 0.3, 0.3)
ob_cube.lineart.crease_threshold = 0.0
ob_cylinder.location = (0.0, 0.0, 1.4)
ob_cylinder.lineart.crease_threshold = 0.0
ob_lamp.location = (4.076, 1.005, 5.904)
ob_lamp.rotation_euler = (0.6503, 0.05522, 1.866)
ob_lamp.lock_rotations_4d = False
ob_lamp.empty_display_type = 'ARROWS'
ob_lamp.color = (0.0, 0.0, 0.0, 0.0)
ob_lamp.lineart.crease_threshold = 0.0
ob_camera.location = (7.481, -6.508, 5.344)
ob_camera.rotation_euler = (1.109, 0.01082, 0.8149)
ob_camera.lock_rotations_4d = False
ob_camera.empty_display_type = 'ARROWS'
ob_camera.color = (0.0, 0.0, 0.0, 0.0)
ob_camera.display_type = 'WIRE'
ob_camera.lineart.crease_threshold = 0.0
ob_plane.location = (-6.209e-10, 1.033, 0.65)
ob_plane.scale = (0.3, 0.3, 0.3)
ob_plane.lineart.crease_threshold = 0.0
ob_beziercurve_001.location = (-0.6, 0.0, 2.6)
ob_beziercurve_001.rotation_euler = (0.0, -0.0, -3.142)
ob_beziercurve_001.lineart.crease_threshold = 0.0
ob_beziercurve.location = (0.6, 0.0, 2.6)
ob_beziercurve.lineart.crease_threshold = 0.0
ob_cylinder_004.location = (-0.6, 0.0, 2.6)
ob_cylinder_004.rotation_euler = (-1.344e-07, 1.571, 0.0)
ob_cylinder_004.scale = (0.5, 0.5, 1.0)
ob_cylinder_004.lineart.crease_threshold = 0.0
_m = ob_cylinder_004.modifiers.new('Curve', 'CURVE')
_m.object = ob_beziercurve_001
ob_cylinder_003.location = (0.7, 0.0, 2.6)
ob_cylinder_003.rotation_euler = (-1.344e-07, 1.571, 0.0)
ob_cylinder_003.scale = (0.5, 0.5, 1.0)
ob_cylinder_003.lineart.crease_threshold = 0.0
_m = ob_cylinder_003.modifiers.new('Curve', 'CURVE')
_m.object = ob_beziercurve
ob_sphere_001.location = (1.699e-08, 0.5515, 3.369)
ob_sphere_001.rotation_euler = (-0.3491, -7.594e-17, 1.339e-17)
ob_sphere_001.scale = (1.4, 1.0, 1.0)
ob_sphere_001.lineart.crease_threshold = 0.0
ob_cylinder_001.location = (-1.52e-16, 0.7216, 0.7153)
ob_cylinder_001.rotation_euler = (-3.142, 1.134, -1.571)
ob_cylinder_001.scale = (0.24, 0.24, 0.24)
ob_cylinder_001.lineart.crease_threshold = 0.0

# ---- collection membership
col_collection_1.objects.link(ob_sphere_004)
col_collection_1.objects.link(ob_sphere_003)
col_collection_1.objects.link(ob_sphere_002)
col_collection_1.objects.link(ob_cube_001)
col_collection_1.objects.link(ob_sphere)
col_collection_1.objects.link(ob_cube)
col_collection_1.objects.link(ob_cylinder)
col_collection_1.objects.link(ob_lamp)
col_collection_1.objects.link(ob_camera)
col_collection_2.objects.link(ob_plane)
col_collection_2.objects.link(ob_beziercurve_001)
col_collection_2.objects.link(ob_beziercurve)
col_collection_2.objects.link(ob_cylinder_004)
col_collection_2.objects.link(ob_cylinder_003)
col_collection_2.objects.link(ob_sphere_001)
col_collection_2.objects.link(ob_cylinder_001)

# ---- scene / render settings (as saved in the file)
scene.camera = ob_camera
scene.frame_start = 1; scene.frame_end = 18; scene.frame_set(1)
scene.render.engine = 'BLENDER_EEVEE_NEXT'
scene.render.resolution_percentage = 50
scene.render.dither_intensity = 0.0
scene.cycles.use_denoising = False
scene.cycles.samples = 10
scene.cycles.sampling_pattern = 'TABULATED_SOBOL'
scene.cycles.light_sampling_threshold = 0.0
scene.cycles.use_adaptive_sampling = False
scene.cycles.use_light_tree = False
scene.cycles.blur_glossy = 0.0
scene.cycles.volume_bounces = 1
scene.cycles.pixel_filter_type = 'GAUSSIAN'
scene.cycles.sample_clamp_indirect = 0.0
scene.view_settings.view_transform = 'Standard'
bpy.context.view_layer.update()
